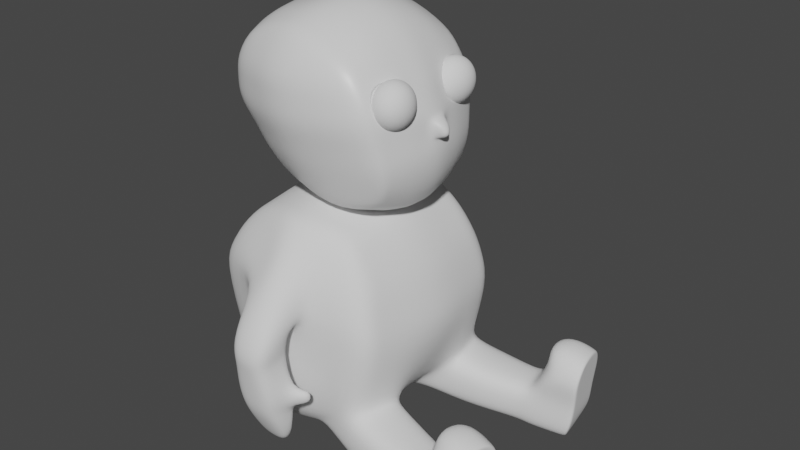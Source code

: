 # Source: Minister9.blend  (saved by Blender 2.82.7; exported with 4.5.12 LTS)
import bpy
from mathutils import Matrix  # noqa: F401  (used for matrix-valued properties, if any)

bpy.ops.wm.read_factory_settings(use_empty=True)
scene = bpy.context.scene
scene.name = 'Scene'

# ---- collections
col_minister = bpy.data.collections.new('Minister'); scene.collection.children.link(col_minister)
col_referencias = bpy.data.collections.new('Referencias'); scene.collection.children.link(col_referencias)

# ---- materials (node trees are filled in below, after node groups)
mat_material = bpy.data.materials.new('Material')
mat_material.alpha_threshold = 0.0
mat_material.use_transparent_shadow = False
mat_material.line_color = (0.0, 0.0, 0.0, 1.0)

# ---- material node trees
mat_material.use_nodes = True; mat_material.node_tree.nodes.clear()
_N = mat_material.node_tree.nodes; _L = mat_material.node_tree.links
n0 = _N.new('ShaderNodeOutputMaterial'); n0.name = 'Material Output'; n0.location = (300, 300)
n1 = _N.new('ShaderNodeBsdfPrincipled'); n1.name = 'Principled BSDF'; n1.location = (10, 300)
n1.distribution = 'GGX'
n1.subsurface_method = 'BURLEY'
n1.inputs[2].default_value = 0.4
n1.inputs[3].default_value = 1.45
n1.inputs[27].default_value = (0.0, 0.0, 0.0, 1.0)
n1.inputs[28].default_value = 1.0
_L.new(n1.outputs[0], n0.inputs[0])
n0.is_active_output = True

# ---- world
world_world = bpy.data.worlds.new('World'); scene.world = world_world
world_world.use_nodes = True; world_world.node_tree.nodes.clear()
_N = world_world.node_tree.nodes; _L = world_world.node_tree.links
n0 = _N.new('ShaderNodeOutputWorld'); n0.name = 'World Output'; n0.location = (300, 300)
n1 = _N.new('ShaderNodeBackground'); n1.name = 'Background'; n1.location = (10, 300)
n1.inputs[0].default_value = (0.05088, 0.05088, 0.05088, 1.0)
_L.new(n1.outputs[0], n0.inputs[0])
n0.is_active_output = True
world_world.color = (0.05088, 0.05088, 0.05088)
world_world.use_sun_shadow = False
world_world.sun_shadow_jitter_overblur = 0.0

# ---- meshes
me_cube = bpy.data.meshes.new('Cube')
me_cube.from_pydata([(0.2621, 0.3958, 0.2856), (0.3882, 0.2895, -0.3764), (-0.3714, 0.3565, 0.3286), (-0.2335, 0.2924, -0.3582), (-0.2575, 0.0, -0.4452), (0.2621, 0.0, 0.4388), (-0.3714, 0.0, 0.4388), (0.4449, 0.0, -0.4706), (0.3863, 0.4205, 0.02977), (-0.4362, 0.4008, 0.0), (0.4893, 0.0, 0.02977), (-0.5377, 0.0, 0.0), (0.1326, 0.3521, -0.4506), (0.0, 0.4072, 0.3997), (0.1326, 0.0, -0.5731), (0.0, 0.0, 0.5389), (0.0, 0.5167, 0.0), (0.4223, 0.3593, -0.2102), (-0.3231, 0.3448, -0.2292), (0.5237, 0.0, -0.2102), (-0.4162, 0.0, -0.2292), (0.04059, 0.4485, -0.2292), (0.3201, 0.4126, 0.2076), (-0.4394, 0.3929, 0.2076), (0.4221, 0.0, 0.2076), (-0.5496, 0.0, 0.2076), (-0.03788, 0.5122, 0.2374), (-0.3714, 0.2261, 0.4063), (0.4149, 0.1813, -0.4271), (-0.2575, 0.1813, -0.4083), (0.2621, 0.2261, 0.3896), (0.4452, 0.2259, 0.01613), (-0.5003, 0.2261, 0.0), (0.0, 0.2261, 0.4897), (0.1326, 0.1813, -0.5156), (-0.3711, 0.1981, -0.2292), (0.4856, 0.1981, -0.2102), (0.3691, 0.2269, 0.2214), (-0.5029, 0.2261, 0.2076), (-0.099, 0.3185, -0.3999), (-0.081, 0.0, -0.5275), (-0.1857, 0.3743, 0.3975), (-0.1857, 0.0, 0.4889), (-0.2181, 0.4662, 0.0), (-0.1598, 0.4023, -0.2292), (-0.2386, 0.4592, 0.2225), (-0.081, 0.1813, -0.4656), (-0.1857, 0.2261, 0.4563), (-0.2575, 0.1192, -0.4267), (0.2621, 0.1192, 0.4225), (0.4652, 0.1245, 0.03521), (0.0, 0.1192, 0.5227), (0.1326, 0.1192, -0.5444), (0.5046, 0.1192, -0.2102), (0.4021, 0.1247, 0.2022), (-0.3714, 0.1192, 0.4225), (0.4299, 0.1192, -0.4489), (-0.519, 0.1192, 0.0), (-0.3937, 0.1192, -0.2292), (-0.5263, 0.1192, 0.2076), (-0.081, 0.1192, -0.4965), (-0.1857, 0.1192, 0.4726), (0.4043, 0.3858, -0.09024), (-0.3611, 0.3687, -0.1146), (0.5065, 0.0, -0.09939), (-0.4584, 0.0, -0.1146), (0.0203, 0.4784, -0.1146), (-0.4172, 0.208, -0.1146), (0.4665, 0.208, -0.09024), (-0.189, 0.4301, -0.1146), (-0.4378, 0.1192, -0.1146), (0.4902, 0.03664, -0.08299), (-0.3714, 0.2974, 0.3674), (0.4016, 0.2415, -0.4018), (-0.4682, 0.3196, 0.0), (-0.3471, 0.2776, -0.2292), (-0.4712, 0.3156, 0.2076), (-0.2455, 0.243, -0.3833), (0.2621, 0.3171, 0.3375), (0.4163, 0.324, 0.03532), (0.0, 0.3228, 0.4446), (0.1326, 0.2728, -0.4831), (0.454, 0.2848, -0.2102), (0.3536, 0.3203, 0.2025), (-0.1857, 0.3063, 0.4269), (-0.09, 0.256, -0.4328), (0.4354, 0.303, -0.09024), (-0.3891, 0.2944, -0.1146), (0.3532, 0.4166, 0.1187), (-0.4378, 0.3969, 0.1038), (0.4557, 0.0, 0.1187), (-0.5437, 0.0, 0.1038), (-0.01894, 0.5145, 0.1187), (-0.5016, 0.2261, 0.1038), (-0.2284, 0.4627, 0.1113), (-0.5226, 0.1192, 0.1038), (0.4335, 0.1021, 0.1182), (0.385, 0.344, 0.1191), (-0.4697, 0.3176, 0.1038), (0.4168, 0.3294, 0.02977), (0.4473, 0.2264, 0.00964), (0.3501, 0.3255, 0.2076), (0.3666, 0.2264, 0.2278), (0.4762, 0.05715, 0.01578), (0.4011, 0.1192, 0.2076), (0.4347, 0.09529, 0.1187), (0.3834, 0.3507, 0.1187), (0.4013, 0.2233, 0.1141), (0.4327, 0.2231, 0.01188), (0.3569, 0.2242, 0.2164), (0.4211, 0.09955, 0.1136), (0.3727, 0.341, 0.1145), (0.4038, 0.321, 0.03141), (0.3416, 0.3174, 0.1972), (0.4528, 0.1219, 0.03066), (0.3897, 0.1222, 0.1975), (0.4683, 0.1192, 0.02977), (0.4865, 0.1192, -0.09024), (0.4924, 0.0, 0.01888), (0.5055, 0.0, -0.08758), (0.549, 0.0, -0.01791), (0.5622, 0.0, -0.07854), (0.5328, 0.04013, -0.02101), (0.547, 0.01962, -0.07395)], [], [(76, 72, 2, 23), (26, 13, 0, 22), (104, 49, 5, 24), (52, 56, 7, 14), (61, 55, 6, 42), (119, 71, 123, 121), (66, 16, 8, 62), (87, 74, 9, 63), (69, 43, 16, 66), (49, 51, 15, 5), (60, 52, 14, 40), (45, 41, 13, 26), (39, 44, 21, 12), (77, 75, 18, 3), (12, 21, 17, 1), (56, 53, 19, 7), (94, 45, 26, 92), (105, 104, 24, 90), (92, 26, 22, 88), (98, 76, 23, 89), (95, 59, 38, 93), (31, 79, 112, 108), (73, 82, 36, 28), (48, 58, 35, 29), (85, 81, 34, 46), (78, 80, 33, 30), (70, 57, 32, 67), (86, 99, 100, 68), (84, 72, 27, 47), (81, 73, 28, 34), (101, 78, 30, 102), (59, 55, 27, 38), (80, 84, 47, 33), (77, 85, 46, 29), (89, 23, 45, 94), (3, 18, 44, 39), (23, 2, 41, 45), (48, 60, 40, 4), (63, 9, 43, 69), (51, 61, 42, 15), (33, 47, 61, 51), (29, 46, 60, 48), (25, 6, 55, 59), (65, 11, 57, 70), (4, 20, 58, 48), (91, 25, 59, 95), (50, 31, 108, 114), (28, 36, 53, 56), (46, 34, 52, 60), (30, 33, 51, 49), (68, 100, 116, 117), (47, 27, 55, 61), (34, 28, 56, 52), (102, 30, 49, 104), (36, 68, 117, 53), (20, 65, 70, 58), (18, 63, 69, 44), (82, 86, 68, 36), (58, 70, 67, 35), (44, 69, 66, 21), (75, 87, 63, 18), (21, 66, 62, 17), (53, 117, 64, 19), (35, 67, 87, 75), (17, 62, 86, 82), (3, 39, 85, 77), (13, 41, 84, 80), (22, 0, 78, 101), (12, 1, 73, 81), (41, 2, 72, 84), (62, 8, 99, 86), (0, 13, 80, 78), (39, 12, 81, 85), (1, 17, 82, 73), (88, 22, 101, 106), (93, 38, 76, 98), (29, 35, 75, 77), (67, 32, 74, 87), (38, 27, 72, 76), (32, 93, 98, 74), (8, 88, 106, 99), (96, 50, 114, 110), (11, 91, 95, 57), (9, 89, 94, 43), (54, 96, 110, 115), (57, 95, 93, 32), (74, 98, 89, 9), (16, 92, 88, 8), (116, 105, 90, 10), (43, 94, 92, 16), (79, 31, 100, 99), (37, 83, 101, 102), (31, 50, 116, 100), (54, 37, 102, 104), (50, 96, 105, 116), (97, 79, 99, 106), (96, 54, 104, 105), (83, 97, 106, 101), (111, 113, 109, 107), (107, 109, 115, 110), (108, 107, 110, 114), (112, 111, 107, 108), (97, 83, 113, 111), (79, 97, 111, 112), (37, 54, 115, 109), (83, 37, 109, 113), (118, 103, 116, 10), (123, 122, 120, 121), (103, 71, 117, 116), (71, 119, 64, 117), (71, 103, 122, 123), (103, 118, 120, 122)])
me_cube.polygons.foreach_set('use_smooth', [True] * 112)
_uv = me_cube.uv_layers.new(name='UVMap')
_uv.uv.foreach_set('vector', [0.5625, 0.2188, 0.625, 0.2188, 0.625, 0.25, 0.5625, 0.25, 0.5625, 0.375, 0.625, 0.375, 0.625, 0.5, 0.5625, 0.5, 0.5625, 0.5937, 0.625, 0.5938, 0.625, 0.625, 0.5625, 0.625, 0.25, 0.5938, 0.375, 0.5938, 0.375, 0.625, 0.25, 0.625, 0.8125, 0.5938, 0.875, 0.5938, 0.875, 0.625, 0.8125, 0.625, 0.4724, 0.6213, 0.4724, 0.5974, 0.4724, 0.5974, 0.4724, 0.6213, 0.4687, 0.375, 0.5, 0.375, 0.5, 0.5, 0.4687, 0.5, 0.4687, 0.2188, 0.5, 0.2188, 0.5, 0.25, 0.4687, 0.25, 0.4688, 0.3125, 0.5, 0.3125, 0.5, 0.375, 0.4687, 0.375, 0.625, 0.5938, 0.75, 0.5938, 0.75, 0.625, 0.625, 0.625, 0.1875, 0.5938, 0.25, 0.5938, 0.25, 0.625, 0.1875, 0.625, 0.5625, 0.3125, 0.625, 0.3125, 0.625, 0.375, 0.5625, 0.375, 0.375, 0.3125, 0.4375, 0.3125, 0.4375, 0.375, 0.375, 0.375, 0.375, 0.2188, 0.4375, 0.2188, 0.4375, 0.25, 0.375, 0.25, 0.375, 0.375, 0.4375, 0.375, 0.4375, 0.5, 0.375, 0.5, 0.375, 0.5938, 0.4375, 0.5938, 0.4375, 0.625, 0.375, 0.625, 0.5312, 0.3125, 0.5625, 0.3125, 0.5625, 0.375, 0.5312, 0.375, 0.5312, 0.5938, 0.5625, 0.5937, 0.5625, 0.625, 0.5312, 0.625, 0.5312, 0.375, 0.5625, 0.375, 0.5625, 0.5, 0.5312, 0.5, 0.5312, 0.2188, 0.5625, 0.2188, 0.5625, 0.25, 0.5312, 0.25, 0.5312, 0.1562, 0.5625, 0.1562, 0.5625, 0.1875, 0.5312, 0.1875, 0.5019, 0.5626, 0.5023, 0.5333, 0.5023, 0.5333, 0.5019, 0.5626, 0.375, 0.5313, 0.4375, 0.5312, 0.4375, 0.5625, 0.375, 0.5625, 0.375, 0.1562, 0.4375, 0.1562, 0.4375, 0.1875, 0.375, 0.1875, 0.1875, 0.5312, 0.25, 0.5313, 0.25, 0.5625, 0.1875, 0.5625, 0.625, 0.5312, 0.75, 0.5313, 0.75, 0.5625, 0.625, 0.5625, 0.4688, 0.1562, 0.5, 0.1562, 0.5, 0.1875, 0.4687, 0.1875, 0.4687, 0.5312, 0.5, 0.5312, 0.5, 0.5625, 0.4687, 0.5625, 0.8125, 0.5312, 0.875, 0.5312, 0.875, 0.5625, 0.8125, 0.5625, 0.25, 0.5313, 0.375, 0.5313, 0.375, 0.5625, 0.25, 0.5625, 0.5625, 0.5312, 0.625, 0.5312, 0.625, 0.5625, 0.5625, 0.5625, 0.5625, 0.1562, 0.625, 0.1562, 0.625, 0.1875, 0.5625, 0.1875, 0.75, 0.5313, 0.8125, 0.5312, 0.8125, 0.5625, 0.75, 0.5625, 0.125, 0.5313, 0.1875, 0.5312, 0.1875, 0.5625, 0.125, 0.5625, 0.5312, 0.25, 0.5625, 0.25, 0.5625, 0.3125, 0.5312, 0.3125, 0.375, 0.25, 0.4375, 0.25, 0.4375, 0.3125, 0.375, 0.3125, 0.5625, 0.25, 0.625, 0.25, 0.625, 0.3125, 0.5625, 0.3125, 0.125, 0.5938, 0.1875, 0.5938, 0.1875, 0.625, 0.125, 0.625, 0.4687, 0.25, 0.5, 0.25, 0.5, 0.3125, 0.4688, 0.3125, 0.75, 0.5938, 0.8125, 0.5938, 0.8125, 0.625, 0.75, 0.625, 0.75, 0.5625, 0.8125, 0.5625, 0.8125, 0.5938, 0.75, 0.5938, 0.125, 0.5625, 0.1875, 0.5625, 0.1875, 0.5938, 0.125, 0.5938, 0.5625, 0.125, 0.625, 0.125, 0.625, 0.1562, 0.5625, 0.1562, 0.4688, 0.125, 0.5, 0.125, 0.5, 0.1562, 0.4688, 0.1562, 0.375, 0.125, 0.4375, 0.125, 0.4375, 0.1562, 0.375, 0.1562, 0.5312, 0.125, 0.5625, 0.125, 0.5625, 0.1562, 0.5312, 0.1562, 0.5022, 0.5919, 0.5019, 0.5626, 0.5019, 0.5626, 0.5022, 0.5919, 0.375, 0.5625, 0.4375, 0.5625, 0.4375, 0.5938, 0.375, 0.5938, 0.1875, 0.5625, 0.25, 0.5625, 0.25, 0.5938, 0.1875, 0.5938, 0.625, 0.5625, 0.75, 0.5625, 0.75, 0.5938, 0.625, 0.5938, 0.4687, 0.5625, 0.5, 0.5625, 0.5, 0.5938, 0.4688, 0.5938, 0.8125, 0.5625, 0.875, 0.5625, 0.875, 0.5938, 0.8125, 0.5938, 0.25, 0.5625, 0.375, 0.5625, 0.375, 0.5938, 0.25, 0.5938, 0.5625, 0.5625, 0.625, 0.5625, 0.625, 0.5938, 0.5625, 0.5937, 0.4375, 0.5625, 0.4687, 0.5625, 0.4688, 0.5938, 0.4375, 0.5938, 0.4375, 0.125, 0.4688, 0.125, 0.4688, 0.1562, 0.4375, 0.1562, 0.4375, 0.25, 0.4687, 0.25, 0.4688, 0.3125, 0.4375, 0.3125, 0.4375, 0.5312, 0.4687, 0.5312, 0.4687, 0.5625, 0.4375, 0.5625, 0.4375, 0.1562, 0.4688, 0.1562, 0.4687, 0.1875, 0.4375, 0.1875, 0.4375, 0.3125, 0.4688, 0.3125, 0.4687, 0.375, 0.4375, 0.375, 0.4375, 0.2188, 0.4687, 0.2188, 0.4687, 0.25, 0.4375, 0.25, 0.4375, 0.375, 0.4687, 0.375, 0.4687, 0.5, 0.4375, 0.5, 0.4375, 0.5938, 0.4688, 0.5938, 0.4688, 0.625, 0.4375, 0.625, 0.4375, 0.1875, 0.4687, 0.1875, 0.4687, 0.2188, 0.4375, 0.2188, 0.4375, 0.5, 0.4687, 0.5, 0.4687, 0.5312, 0.4375, 0.5312, 0.125, 0.5, 0.1875, 0.5, 0.1875, 0.5312, 0.125, 0.5313, 0.75, 0.5, 0.8125, 0.5, 0.8125, 0.5312, 0.75, 0.5313, 0.5625, 0.5, 0.625, 0.5, 0.625, 0.5312, 0.5625, 0.5312, 0.25, 0.5, 0.375, 0.5, 0.375, 0.5313, 0.25, 0.5313, 0.8125, 0.5, 0.875, 0.5, 0.875, 0.5312, 0.8125, 0.5312, 0.4687, 0.5, 0.5, 0.5, 0.5, 0.5312, 0.4687, 0.5312, 0.625, 0.5, 0.75, 0.5, 0.75, 0.5313, 0.625, 0.5312, 0.1875, 0.5, 0.25, 0.5, 0.25, 0.5313, 0.1875, 0.5312, 0.375, 0.5, 0.4375, 0.5, 0.4375, 0.5312, 0.375, 0.5313, 0.5312, 0.5, 0.5625, 0.5, 0.5625, 0.5312, 0.5312, 0.5312, 0.5312, 0.1875, 0.5625, 0.1875, 0.5625, 0.2188, 0.5312, 0.2188, 0.375, 0.1875, 0.4375, 0.1875, 0.4375, 0.2188, 0.375, 0.2188, 0.4687, 0.1875, 0.5, 0.1875, 0.5, 0.2188, 0.4687, 0.2188, 0.5625, 0.1875, 0.625, 0.1875, 0.625, 0.2188, 0.5625, 0.2188, 0.5, 0.1875, 0.5312, 0.1875, 0.5312, 0.2188, 0.5, 0.2188, 0.5, 0.5, 0.5312, 0.5, 0.5312, 0.5312, 0.5, 0.5312, 0.5311, 0.5921, 0.5022, 0.5919, 0.5022, 0.5919, 0.5311, 0.5921, 0.5, 0.125, 0.5312, 0.125, 0.5312, 0.1562, 0.5, 0.1562, 0.5, 0.25, 0.5312, 0.25, 0.5312, 0.3125, 0.5, 0.3125, 0.5603, 0.5918, 0.5311, 0.5921, 0.5311, 0.5921, 0.5603, 0.5918, 0.5, 0.1562, 0.5312, 0.1562, 0.5312, 0.1875, 0.5, 0.1875, 0.5, 0.2188, 0.5312, 0.2188, 0.5312, 0.25, 0.5, 0.25, 0.5, 0.375, 0.5312, 0.375, 0.5312, 0.5, 0.5, 0.5, 0.5, 0.5938, 0.5312, 0.5938, 0.5312, 0.625, 0.5, 0.625, 0.5, 0.3125, 0.5312, 0.3125, 0.5312, 0.375, 0.5, 0.375, 0.5023, 0.5333, 0.5019, 0.5626, 0.5, 0.5625, 0.5, 0.5312, 0.5607, 0.5623, 0.5604, 0.5333, 0.5625, 0.5312, 0.5625, 0.5625, 0.5019, 0.5626, 0.5022, 0.5919, 0.5, 0.5938, 0.5, 0.5625, 0.5603, 0.5918, 0.5607, 0.5623, 0.5625, 0.5625, 0.5625, 0.5937, 0.5022, 0.5919, 0.5311, 0.5921, 0.5312, 0.5938, 0.5, 0.5938, 0.5314, 0.5329, 0.5023, 0.5333, 0.5, 0.5312, 0.5312, 0.5312, 0.5311, 0.5921, 0.5603, 0.5918, 0.5625, 0.5937, 0.5312, 0.5938, 0.5604, 0.5333, 0.5314, 0.5329, 0.5312, 0.5312, 0.5625, 0.5312, 0.5314, 0.5329, 0.5604, 0.5333, 0.5607, 0.5623, 0.5312, 0.5625, 0.5312, 0.5625, 0.5607, 0.5623, 0.5603, 0.5918, 0.5311, 0.5921, 0.5019, 0.5626, 0.5312, 0.5625, 0.5311, 0.5921, 0.5022, 0.5919, 0.5023, 0.5333, 0.5314, 0.5329, 0.5312, 0.5625, 0.5019, 0.5626, 0.5314, 0.5329, 0.5604, 0.5333, 0.5604, 0.5333, 0.5314, 0.5329, 0.5023, 0.5333, 0.5314, 0.5329, 0.5314, 0.5329, 0.5023, 0.5333, 0.5607, 0.5623, 0.5603, 0.5918, 0.5603, 0.5918, 0.5607, 0.5623, 0.5604, 0.5333, 0.5607, 0.5623, 0.5607, 0.5623, 0.5604, 0.5333, 0.4964, 0.6214, 0.4964, 0.5974, 0.5, 0.5938, 0.5, 0.625, 0.4724, 0.5974, 0.4964, 0.5974, 0.4964, 0.6214, 0.4724, 0.6213, 0.4964, 0.5974, 0.4724, 0.5974, 0.4688, 0.5938, 0.5, 0.5938, 0.4724, 0.5974, 0.4724, 0.6213, 0.4688, 0.625, 0.4688, 0.5938, 0.4724, 0.5974, 0.4964, 0.5974, 0.4964, 0.5974, 0.4724, 0.5974, 0.4964, 0.5974, 0.4964, 0.6214, 0.4964, 0.6214, 0.4964, 0.5974])
me_cube.materials.append(mat_material)
me_cube.use_remesh_preserve_volume = False
me_cube.use_remesh_preserve_attributes = False
me_cube.use_mirror_vertex_groups = False
me_cube.update()
me_cube_001 = bpy.data.meshes.new('Cube.001')
me_cube_001.from_pydata([(-0.6176, 0.0, -0.08202), (0.5708, 0.0, -0.1934), (-0.4359, 0.4535, -0.4685), (-0.3351, 0.3569, 0.3883), (0.4817, 0.5092, -0.1215), (-0.5318, 0.5154, 0.01687), (0.3755, 0.5337, -0.4568), (0.2911, 0.3968, 0.3674), (-0.4748, 0.0, -0.5452), (-0.3351, 0.0, 0.4404), (0.3524, 0.0, -0.5824), (0.3085, 0.0, 0.4213), (-0.109, 0.5457, -0.5893), (0.1274, 0.4416, 0.4248), (0.1096, 0.5875, -0.008568), (0.1131, 0.0, 0.4913), (-0.4857, 0.0, 0.31), (0.4687, 0.0, 0.1949), (0.4106, 0.4465, 0.1978), (-0.4277, 0.4356, 0.299), (0.1235, 0.5719, 0.2544), (-0.2956, 0.5011, -0.5948), (-0.158, 0.4431, 0.4285), (-0.1255, 0.6048, 0.03706), (-0.1719, 0.0, 0.4932), (-0.08046, 0.5658, 0.2892), (-0.5795, 0.0, 0.114), (0.5285, 0.0, 0.0007543), (0.4443, 0.5015, 0.03816), (-0.5052, 0.4943, 0.1554), (0.1495, 0.571, 0.08163), (-0.1692, 0.6273, 0.1914), (-0.02591, 0.4613, 0.4468), (-0.01048, 0.6309, -0.01962), (-0.04678, 0.0, 0.5115), (0.02847, 0.6058, 0.3066), (-0.2023, 0.5778, -0.6054), (0.1596, 0.5209, -0.5722), (0.2093, 0.4192, 0.4019), (0.2848, 0.5483, -0.09731), (0.2108, 0.0, 0.4621), (0.2412, 0.5197, 0.2171), (0.2528, 0.5453, 0.0599), (-0.09556, 0.6451, -0.1115), (-0.09556, 0.8524, -0.1391), (0.1086, 0.6451, -0.1115), (0.1086, 0.8524, -0.1391), (0.006527, 0.6262, -0.109), (0.006527, 0.8713, -0.1416), (-0.1142, 0.7487, -0.1253), (0.1273, 0.7487, -0.1253), (-0.09899, 0.6434, -0.05677), (-0.09899, 0.8281, -0.0113), (0.1165, 0.6434, -0.05677), (0.1165, 0.8281, -0.0113), (0.008756, 0.8452, -0.001394), (0.008756, 0.6264, -0.06667), (0.1362, 0.7425, -0.03853), (-0.1187, 0.7425, -0.03853), (-0.09164, 0.6506, -0.1673), (-0.09164, 0.8457, -0.1933), (-0.1061, 0.6382, -0.5268), (-0.1061, 0.7638, -0.5435), (0.1005, 0.6506, -0.1673), (0.1005, 0.8457, -0.1933), (0.115, 0.6433, -0.5275), (0.115, 0.7638, -0.5435), (0.004446, 0.6302, -0.5257), (0.004446, 0.7737, -0.5448), (0.004446, 0.6401, -0.1659), (0.004446, 0.855, -0.1945), (-0.1014, 0.7476, -0.1802), (-0.1173, 0.6778, -0.5321), (0.1262, 0.6778, -0.5321), (0.1103, 0.7476, -0.1802), (-0.1221, 0.6481, -0.3475), (-0.1221, 0.8196, -0.3704), (0.131, 0.6481, -0.3475), (0.131, 0.8196, -0.3704), (0.004446, 0.8296, -0.3717), (0.004446, 0.6407, -0.3465), (0.1439, 0.7127, -0.3561), (-0.135, 0.7127, -0.3561), (-0.1061, 0.8022, -0.4583), (0.115, 0.6307, -0.4355), (-0.1173, 0.6952, -0.4441), (-0.1061, 0.6307, -0.4355), (0.115, 0.8022, -0.4583), (0.004446, 0.8122, -0.4597), (0.004446, 0.6233, -0.4345), (0.1262, 0.6952, -0.4441), (0.2294, 0.643, -0.4371), (0.2294, 0.6604, -0.3492), (0.2036, 0.6, -0.3411), (0.2036, 0.5826, -0.4291), (-0.08448, 0.6627, -0.6925), (-0.07629, 0.6447, -0.6724), (0.004446, 0.6334, -0.6734), (0.004446, 0.7024, -0.6826), (0.08519, 0.6924, -0.6813), (0.09337, 0.663, -0.6911), (0.08519, 0.6465, -0.6708), (-0.07629, 0.69, -0.6766), (0.004446, 0.6614, -0.7031), (-0.003226, 0.4198, -0.7474), (-0.1131, 0.431, -0.7634), (-0.2863, 0.3868, -0.715), (-0.4043, 0.3641, -0.5664), (0.1366, 0.0, -0.7669), (0.09553, 0.4456, -0.6933), (-0.4307, 0.0, -0.6432), (-0.3294, 0.0, -0.7578), (-0.008822, 0.0, -0.8124), (-0.1391, 0.0, -0.8317), (-0.1897, 0.4471, -0.7571), (-0.2309, 0.0, -0.8176), (-0.5747, 0.2577, -0.03257), (-0.3351, 0.1784, 0.4143), (0.4537, 0.1913, -0.4936), (0.5263, 0.2546, -0.1574), (-0.4553, 0.2267, -0.5068), (0.2998, 0.1984, 0.3943), (0.1203, 0.2208, 0.4581), (0.4397, 0.2232, 0.1963), (-0.4567, 0.2178, 0.3045), (-0.1649, 0.2216, 0.4608), (-0.5424, 0.2471, 0.1347), (0.4864, 0.2507, 0.01946), (-0.03635, 0.2307, 0.4791), (0.21, 0.2096, 0.432), (0.168, 0.1472, -0.7301), (-0.4175, 0.182, -0.6048), (-0.1261, 0.1921, -0.7976), (-0.3079, 0.1934, -0.7364), (-0.2103, 0.2002, -0.7873), (-0.006024, 0.1865, -0.7799), (0.2445, 0.0, -0.6747), (0.0782, 0.4704, -0.6598), (-0.4201, 0.4088, -0.5175), (0.1978, 0.4897, -0.6011), (-0.4528, 0.0, -0.5942), (-0.291, 0.4439, -0.6549), (-0.196, 0.5124, -0.6813), (-0.111, 0.4884, -0.6763), (-0.4364, 0.2044, -0.5558), (0.2731, 0.1693, -0.6379), (0.8216, 0.5741, -0.5618), (0.8252, 0.5775, -0.8032), (0.8664, 0.3129, -0.5648), (0.87, 0.3163, -0.8062), (0.8559, 0.2972, -0.6925), (0.806, 0.5883, -0.6892), (0.4669, 0.2165, -0.5117), (0.4028, 0.2156, -0.7821), (0.4153, 0.5172, -0.5082), (0.3513, 0.5163, -0.7786), (0.3596, 0.5339, -0.65), (0.417, 0.1989, -0.6538), (0.5814, 0.2503, -0.7945), (0.5531, 0.5442, -0.5408), (0.5953, 0.2339, -0.6695), (0.6033, 0.2512, -0.5441), (0.5312, 0.5434, -0.7912), (0.5393, 0.5606, -0.6658), (0.4316, 0.3532, -0.4752), (0.1189, 0.2871, -0.7117), (0.8451, 0.4435, -0.5505), (0.8465, 0.4469, -0.8175), (0.9007, 0.4503, -0.3044), (0.3758, 0.3659, -0.7951), (0.4424, 0.3669, -0.4952), (0.5551, 0.3968, -0.8072), (0.5794, 0.3977, -0.5281), (1.108, 0.3542, -0.7147), (1.115, 0.3695, -0.603), (1.096, 0.487, -0.5889), (1.048, 0.4813, -0.8048), (1.029, 0.6002, -0.7918), (1.063, 0.619, -0.7117), (1.075, 0.6045, -0.6003), (1.07, 0.3625, -0.7945), (1.085, 0.4866, -0.7132), (0.9398, 0.3762, -0.3222), (1.132, 0.4023, -0.3492), (0.9128, 0.5335, -0.3204), (1.118, 0.4879, -0.3349), (1.103, 0.5734, -0.3472), (1.125, 0.3579, -0.514), (1.134, 0.3469, -0.43), (0.9687, 0.3231, -0.413), (0.9085, 0.3073, -0.4962), (0.8853, 0.4496, -0.4812), (0.893, 0.4499, -0.3928), (0.9221, 0.5951, -0.4099), (0.8597, 0.5919, -0.493), (1.081, 0.6167, -0.5111), (1.086, 0.6283, -0.4268), (1.112, 0.4876, -0.412), (1.104, 0.4873, -0.5005), (1.11, 0.3411, -0.7149), (1.117, 0.3564, -0.6031), (1.047, 0.4813, -0.816), (1.026, 0.6119, -0.8017), (1.06, 0.6321, -0.7115), (1.073, 0.6176, -0.6001), (1.071, 0.3508, -0.8047), (1.137, 0.3335, -0.4277), (1.134, 0.3942, -0.3392), (1.119, 0.488, -0.3236), (1.102, 0.5816, -0.3371), (1.084, 0.6417, -0.4242), (1.127, 0.345, -0.5154), (1.078, 0.6296, -0.5122), (0.9919, 0.3347, -0.584), (0.9831, 0.3191, -0.7037), (0.9469, 0.4641, -0.8167), (0.9257, 0.5947, -0.8024), (0.9332, 0.6102, -0.7003), (0.9472, 0.5958, -0.581), (0.9704, 0.3335, -0.8054), (1.028, 0.3754, -0.2971), (1.013, 0.4692, -0.2815), (0.9956, 0.5629, -0.295), (0.969, 0.6108, -0.5026), (0.9747, 0.6229, -0.4146), (1.018, 0.3261, -0.5058), (1.028, 0.3146, -0.4181), (0.8017, 0.3113, -0.7943), (0.7661, 0.5579, -0.5712), (0.8002, 0.2951, -0.6873), (0.8086, 0.3099, -0.5741), (0.7592, 0.5592, -0.7914), (0.7528, 0.5715, -0.6841), (0.7794, 0.4352, -0.805), (0.7884, 0.4339, -0.5605), (-0.5533, 0.3866, -0.00785), (-0.3351, 0.2677, 0.4013), (-0.4422, 0.3267, 0.3017), (-0.5238, 0.3707, 0.145), (0.504, 0.3819, -0.1394), (-0.4456, 0.3401, -0.4877), (0.2954, 0.2976, 0.3809), (0.1238, 0.3312, 0.4415), (0.4252, 0.3349, 0.1971), (-0.1615, 0.3323, 0.4447), (0.4654, 0.3761, 0.02881), (-0.03113, 0.346, 0.463), (0.2096, 0.3144, 0.417), (-0.4109, 0.273, -0.5856), (-0.1196, 0.3115, -0.7805), (-0.2971, 0.2901, -0.7257), (-0.2, 0.3236, -0.7722), (-0.004625, 0.3032, -0.7636), (-0.4283, 0.3066, -0.5366)], [], [(237, 236, 3, 19), (41, 38, 7, 18), (129, 122, 15, 40), (138, 141, 106, 107), (240, 235, 5, 2), (37, 39, 4, 6), (125, 117, 9, 24), (145, 136, 108, 130), (123, 121, 11, 17), (118, 119, 1, 10), (36, 33, 14, 12), (35, 32, 13, 20), (127, 123, 17, 27), (42, 41, 18, 28), (238, 237, 19, 29), (29, 19, 25, 31), (19, 3, 22, 25), (2, 5, 23, 21), (128, 125, 24, 34), (143, 137, 104, 105), (5, 29, 31, 23), (235, 238, 29, 5), (39, 42, 28, 4), (119, 127, 27, 1), (122, 128, 34, 15), (25, 22, 32, 35), (21, 23, 33, 36), (137, 139, 109, 104), (14, 30, 42, 39), (30, 20, 41, 42), (141, 142, 114, 106), (12, 14, 39, 37), (121, 129, 40, 11), (20, 13, 38, 41), (58, 52, 44, 49), (57, 54, 20, 30), (56, 53, 14, 33), (55, 52, 25, 35), (54, 55, 35, 20), (51, 56, 33, 23), (53, 57, 30, 14), (51, 58, 49, 43), (23, 31, 58, 51), (45, 50, 57, 53), (43, 47, 56, 51), (46, 48, 55, 54), (48, 44, 52, 55), (47, 45, 53, 56), (50, 46, 54, 57), (31, 25, 52, 58), (85, 83, 62, 72), (61, 72, 95, 96), (81, 78, 64, 74), (69, 63, 45, 47), (80, 77, 63, 69), (79, 76, 60, 70), (78, 79, 70, 64), (75, 80, 69, 59), (60, 71, 49, 44), (68, 66, 99, 98), (66, 73, 100, 99), (74, 64, 46, 50), (59, 69, 47, 43), (77, 81, 74, 63), (62, 68, 98, 102), (86, 85, 72, 61), (59, 71, 82, 75), (90, 81, 92, 91), (86, 89, 80, 75), (87, 88, 79, 78), (88, 83, 76, 79), (89, 84, 77, 80), (90, 87, 78, 81), (71, 60, 76, 82), (73, 66, 87, 90), (67, 65, 84, 89), (68, 62, 83, 88), (66, 68, 88, 87), (61, 67, 89, 86), (65, 73, 90, 84), (75, 82, 85, 86), (82, 76, 83, 85), (94, 91, 92, 93), (77, 84, 94, 93), (81, 77, 93, 92), (84, 90, 91, 94), (103, 98, 99, 100), (95, 102, 98, 103), (96, 95, 103, 97), (97, 103, 100, 101), (65, 67, 97, 101), (72, 62, 102, 95), (73, 65, 101, 100), (67, 61, 96, 97), (64, 70, 48, 46), (70, 60, 44, 48), (71, 59, 43, 49), (63, 74, 50, 45), (134, 132, 113, 115), (135, 130, 108, 112), (131, 133, 111, 110), (133, 134, 115, 111), (132, 135, 112, 113), (142, 143, 105, 114), (253, 138, 107, 248), (140, 144, 131, 110), (249, 252, 135, 132), (250, 251, 134, 133), (248, 250, 133, 131), (252, 165, 130, 135), (251, 249, 132, 134), (241, 247, 129, 121), (242, 246, 128, 122), (239, 245, 127, 119), (0, 26, 126, 116), (246, 244, 125, 128), (26, 16, 124, 126), (245, 243, 123, 127), (164, 239, 119, 118), (243, 241, 121, 123), (244, 236, 117, 125), (8, 0, 116, 120), (247, 242, 122, 129), (16, 9, 117, 124), (8, 120, 144, 140), (240, 2, 138, 253), (36, 12, 143, 142), (21, 36, 142, 141), (37, 6, 139, 137), (12, 37, 137, 143), (118, 10, 136, 145), (2, 21, 141, 138), (229, 227, 149, 150), (193, 192, 168, 184), (156, 155, 109, 139), (234, 166, 146, 228), (169, 165, 109, 155), (154, 156, 139, 6), (216, 217, 203, 202), (230, 229, 150, 148), (118, 145, 157, 152), (159, 163, 156, 154), (171, 169, 155, 162), (164, 170, 154, 6), (163, 162, 155, 156), (145, 130, 153, 157), (232, 231, 162, 163), (233, 171, 162, 231), (228, 232, 163, 159), (152, 157, 160, 161), (170, 172, 159, 154), (157, 153, 158, 160), (152, 161, 172, 170), (227, 158, 171, 233), (118, 152, 170, 164), (158, 153, 169, 171), (213, 214, 199, 200), (153, 130, 165, 169), (230, 148, 166, 234), (215, 216, 202, 201), (181, 176, 177, 178), (175, 181, 178, 179), (174, 173, 181, 175), (173, 180, 176, 181), (217, 218, 204, 203), (226, 206, 207, 220), (219, 215, 201, 205), (214, 219, 205, 199), (222, 221, 208, 209), (221, 220, 207, 208), (192, 189, 182, 168), (197, 196, 186, 185), (224, 193, 184, 222), (188, 197, 185, 183), (174, 175, 198, 187), (187, 198, 197, 188), (218, 146, 194, 223), (223, 194, 193, 224), (175, 179, 195, 198), (198, 195, 196, 197), (166, 148, 190, 191), (191, 190, 189, 192), (213, 200, 211, 225), (225, 211, 206, 226), (146, 166, 191, 194), (194, 191, 192, 193), (173, 174, 200, 199), (177, 176, 201, 202), (179, 178, 203, 204), (180, 173, 199, 205), (178, 177, 202, 203), (176, 180, 205, 201), (188, 183, 207, 206), (183, 185, 208, 207), (185, 186, 209, 208), (186, 196, 210, 209), (174, 187, 211, 200), (187, 188, 206, 211), (195, 179, 204, 212), (196, 195, 212, 210), (190, 225, 226, 189), (148, 213, 225, 190), (212, 223, 224, 210), (204, 218, 223, 212), (210, 224, 222, 209), (168, 182, 220, 221), (184, 168, 221, 222), (150, 149, 219, 214), (149, 167, 215, 219), (189, 226, 220, 182), (151, 146, 218, 217), (167, 147, 216, 215), (148, 150, 214, 213), (147, 151, 217, 216), (161, 230, 234, 172), (149, 227, 233, 167), (146, 151, 232, 228), (167, 233, 231, 147), (151, 147, 231, 232), (161, 160, 229, 230), (172, 234, 228, 159), (160, 158, 227, 229), (120, 240, 253, 144), (38, 13, 242, 247), (22, 3, 236, 244), (18, 7, 241, 243), (6, 4, 239, 164), (28, 18, 243, 245), (32, 22, 244, 246), (4, 28, 245, 239), (13, 32, 246, 242), (7, 38, 247, 241), (114, 105, 249, 251), (104, 109, 165, 252), (107, 106, 250, 248), (106, 114, 251, 250), (105, 104, 252, 249), (144, 253, 248, 131), (116, 126, 238, 235), (126, 124, 237, 238), (120, 116, 235, 240), (124, 117, 236, 237)])
me_cube_001.polygons.foreach_set('use_smooth', [True] * 242)
_uv = me_cube_001.uv_layers.new(name='UVMap')
_uv.uv.foreach_set('vector', [0.5625, 0.2188, 0.625, 0.2187, 0.625, 0.25, 0.5625, 0.25, 0.5625, 0.4375, 0.625, 0.4375, 0.625, 0.5, 0.5625, 0.5, 0.6875, 0.5625, 0.75, 0.5625, 0.75, 0.625, 0.6875, 0.625, 0.375, 0.25, 0.375, 0.3125, 0.375, 0.3125, 0.375, 0.25, 0.375, 0.2188, 0.5, 0.2188, 0.5, 0.25, 0.375, 0.25, 0.375, 0.4375, 0.5, 0.4375, 0.5, 0.5, 0.375, 0.5, 0.8125, 0.5625, 0.875, 0.5625, 0.875, 0.625, 0.8125, 0.625, 0.375, 0.5625, 0.375, 0.625, 0.375, 0.625, 0.375, 0.5625, 0.5625, 0.5625, 0.625, 0.5625, 0.625, 0.625, 0.5625, 0.625, 0.375, 0.5625, 0.5, 0.5625, 0.5, 0.625, 0.375, 0.625, 0.375, 0.3438, 0.5, 0.3438, 0.5, 0.375, 0.375, 0.375, 0.5625, 0.3437, 0.625, 0.3438, 0.625, 0.375, 0.5625, 0.375, 0.5312, 0.5625, 0.5625, 0.5625, 0.5625, 0.625, 0.5312, 0.625, 0.5312, 0.4375, 0.5625, 0.4375, 0.5625, 0.5, 0.5312, 0.5, 0.5312, 0.2187, 0.5625, 0.2188, 0.5625, 0.25, 0.5312, 0.25, 0.5312, 0.25, 0.5625, 0.25, 0.5625, 0.3125, 0.5312, 0.3125, 0.5625, 0.25, 0.625, 0.25, 0.625, 0.3125, 0.5625, 0.3125, 0.375, 0.25, 0.5, 0.25, 0.5, 0.3125, 0.375, 0.3125, 0.7812, 0.5625, 0.8125, 0.5625, 0.8125, 0.625, 0.7812, 0.625, 0.375, 0.375, 0.375, 0.4375, 0.375, 0.4375, 0.375, 0.375, 0.5, 0.25, 0.5312, 0.25, 0.5312, 0.3125, 0.5, 0.3125, 0.5, 0.2188, 0.5312, 0.2187, 0.5312, 0.25, 0.5, 0.25, 0.5, 0.4375, 0.5312, 0.4375, 0.5312, 0.5, 0.5, 0.5, 0.5, 0.5625, 0.5312, 0.5625, 0.5312, 0.625, 0.5, 0.625, 0.75, 0.5625, 0.7812, 0.5625, 0.7812, 0.625, 0.75, 0.625, 0.5625, 0.3125, 0.625, 0.3125, 0.625, 0.3438, 0.5625, 0.3437, 0.375, 0.3125, 0.5, 0.3125, 0.5, 0.3438, 0.375, 0.3438, 0.375, 0.4375, 0.375, 0.5, 0.375, 0.5, 0.375, 0.4375, 0.5, 0.375, 0.5312, 0.375, 0.5312, 0.4375, 0.5, 0.4375, 0.5312, 0.375, 0.5625, 0.375, 0.5625, 0.4375, 0.5312, 0.4375, 0.375, 0.3125, 0.375, 0.3438, 0.375, 0.3438, 0.375, 0.3125, 0.375, 0.375, 0.5, 0.375, 0.5, 0.4375, 0.375, 0.4375, 0.625, 0.5625, 0.6875, 0.5625, 0.6875, 0.625, 0.625, 0.625, 0.5625, 0.375, 0.625, 0.375, 0.625, 0.4375, 0.5625, 0.4375, 0.5, 0.125, 0.625, 0.125, 0.625, 0.25, 0.5, 0.25, 0.5, 0.625, 0.625, 0.625, 0.625, 0.75, 0.5, 0.75, 0.25, 0.625, 0.375, 0.625, 0.375, 0.75, 0.25, 0.75, 0.75, 0.625, 0.875, 0.625, 0.875, 0.75, 0.75, 0.75, 0.625, 0.625, 0.75, 0.625, 0.75, 0.75, 0.625, 0.75, 0.125, 0.625, 0.25, 0.625, 0.25, 0.75, 0.125, 0.75, 0.375, 0.625, 0.5, 0.625, 0.5, 0.75, 0.375, 0.75, 0.375, 0.125, 0.5, 0.125, 0.5, 0.25, 0.375, 0.25, 0.375, 0.0, 0.5, 0.0, 0.5, 0.125, 0.375, 0.125, 0.375, 0.5, 0.5, 0.5, 0.5, 0.625, 0.375, 0.625, 0.125, 0.5, 0.25, 0.5, 0.25, 0.625, 0.125, 0.625, 0.625, 0.5, 0.75, 0.5, 0.75, 0.625, 0.625, 0.625, 0.75, 0.5, 0.875, 0.5, 0.875, 0.625, 0.75, 0.625, 0.25, 0.5, 0.375, 0.5, 0.375, 0.625, 0.25, 0.625, 0.5, 0.5, 0.625, 0.5, 0.625, 0.625, 0.5, 0.625, 0.5, 0.0, 0.625, 0.0, 0.625, 0.125, 0.5, 0.125, 0.5, 0.1875, 0.625, 0.1875, 0.625, 0.25, 0.5, 0.25, 0.375, 0.25, 0.5, 0.25, 0.5, 0.25, 0.375, 0.25, 0.5, 0.625, 0.625, 0.625, 0.625, 0.75, 0.5, 0.75, 0.25, 0.75, 0.375, 0.75, 0.375, 0.75, 0.25, 0.75, 0.25, 0.625, 0.375, 0.625, 0.375, 0.75, 0.25, 0.75, 0.75, 0.625, 0.875, 0.625, 0.875, 0.75, 0.75, 0.75, 0.625, 0.625, 0.75, 0.625, 0.75, 0.75, 0.625, 0.75, 0.125, 0.625, 0.25, 0.625, 0.25, 0.75, 0.125, 0.75, 0.625, 0.0, 0.5, 0.0, 0.5, 0.0, 0.625, 0.0, 0.75, 0.5, 0.625, 0.5, 0.625, 0.5, 0.75, 0.5, 0.625, 0.5, 0.5, 0.5, 0.5, 0.5, 0.625, 0.5, 0.5, 0.75, 0.625, 0.75, 0.625, 0.75, 0.5, 0.75, 0.125, 0.75, 0.25, 0.75, 0.25, 0.75, 0.125, 0.75, 0.375, 0.625, 0.5, 0.625, 0.5, 0.75, 0.375, 0.75, 0.875, 0.5, 0.75, 0.5, 0.75, 0.5, 0.875, 0.5, 0.375, 0.1875, 0.5, 0.1875, 0.5, 0.25, 0.375, 0.25, 0.375, 0.0, 0.5, 0.0, 0.5, 0.125, 0.375, 0.125, 0.5, 0.5625, 0.5, 0.625, 0.5, 0.625, 0.5, 0.5625, 0.125, 0.5625, 0.25, 0.5625, 0.25, 0.625, 0.125, 0.625, 0.625, 0.5625, 0.75, 0.5625, 0.75, 0.625, 0.625, 0.625, 0.75, 0.5625, 0.875, 0.5625, 0.875, 0.625, 0.75, 0.625, 0.25, 0.5625, 0.375, 0.5625, 0.375, 0.625, 0.25, 0.625, 0.5, 0.5625, 0.625, 0.5625, 0.625, 0.625, 0.5, 0.625, 0.5, 0.0, 0.625, 0.0, 0.625, 0.125, 0.5, 0.125, 0.5, 0.5, 0.625, 0.5, 0.625, 0.5625, 0.5, 0.5625, 0.25, 0.5, 0.375, 0.5, 0.375, 0.5625, 0.25, 0.5625, 0.75, 0.5, 0.875, 0.5, 0.875, 0.5625, 0.75, 0.5625, 0.625, 0.5, 0.75, 0.5, 0.75, 0.5625, 0.625, 0.5625, 0.125, 0.5, 0.25, 0.5, 0.25, 0.5625, 0.125, 0.5625, 0.375, 0.5, 0.5, 0.5, 0.5, 0.5625, 0.375, 0.5625, 0.375, 0.125, 0.5, 0.125, 0.5, 0.1875, 0.375, 0.1875, 0.5, 0.125, 0.625, 0.125, 0.625, 0.1875, 0.5, 0.1875, 0.375, 0.5625, 0.5, 0.5625, 0.5, 0.625, 0.375, 0.625, 0.375, 0.625, 0.375, 0.5625, 0.375, 0.5625, 0.375, 0.625, 0.5, 0.625, 0.375, 0.625, 0.375, 0.625, 0.5, 0.625, 0.375, 0.5625, 0.5, 0.5625, 0.5, 0.5625, 0.375, 0.5625, 0.5, 0.375, 0.625, 0.375, 0.625, 0.5, 0.5, 0.5, 0.5, 0.25, 0.625, 0.25, 0.625, 0.375, 0.5, 0.375, 0.375, 0.25, 0.5, 0.25, 0.5, 0.375, 0.375, 0.375, 0.375, 0.375, 0.5, 0.375, 0.5, 0.5, 0.375, 0.5, 0.375, 0.5, 0.25, 0.5, 0.25, 0.5, 0.375, 0.5, 0.5, 0.25, 0.625, 0.25, 0.625, 0.25, 0.5, 0.25, 0.5, 0.5, 0.375, 0.5, 0.375, 0.5, 0.5, 0.5, 0.25, 0.5, 0.125, 0.5, 0.125, 0.5, 0.25, 0.5, 0.625, 0.75, 0.75, 0.75, 0.75, 0.75, 0.625, 0.75, 0.75, 0.75, 0.875, 0.75, 0.875, 0.75, 0.75, 0.75, 0.5, 0.0, 0.375, 0.0, 0.375, 0.0, 0.5, 0.0, 0.375, 0.75, 0.5, 0.75, 0.5, 0.75, 0.375, 0.75, 0.2188, 0.5625, 0.25, 0.5625, 0.25, 0.625, 0.2188, 0.625, 0.3125, 0.5625, 0.375, 0.5625, 0.375, 0.625, 0.3125, 0.625, 0.125, 0.5625, 0.1875, 0.5625, 0.1875, 0.625, 0.125, 0.625, 0.1875, 0.5625, 0.2188, 0.5625, 0.2188, 0.625, 0.1875, 0.625, 0.25, 0.5625, 0.3125, 0.5625, 0.3125, 0.625, 0.25, 0.625, 0.375, 0.3438, 0.375, 0.375, 0.375, 0.375, 0.375, 0.3438, 0.375, 0.2188, 0.375, 0.25, 0.375, 0.25, 0.375, 0.2188, 0.375, 0.125, 0.375, 0.1875, 0.375, 0.1875, 0.375, 0.125, 0.25, 0.5312, 0.3125, 0.5312, 0.3125, 0.5625, 0.25, 0.5625, 0.1875, 0.5312, 0.2188, 0.5312, 0.2188, 0.5625, 0.1875, 0.5625, 0.125, 0.5312, 0.1875, 0.5312, 0.1875, 0.5625, 0.125, 0.5625, 0.3125, 0.5312, 0.375, 0.5312, 0.375, 0.5625, 0.3125, 0.5625, 0.2188, 0.5312, 0.25, 0.5312, 0.25, 0.5625, 0.2188, 0.5625, 0.625, 0.5312, 0.6875, 0.5312, 0.6875, 0.5625, 0.625, 0.5625, 0.75, 0.5312, 0.7812, 0.5312, 0.7812, 0.5625, 0.75, 0.5625, 0.5, 0.5312, 0.5312, 0.5312, 0.5312, 0.5625, 0.5, 0.5625, 0.5, 0.125, 0.5312, 0.125, 0.5312, 0.1875, 0.5, 0.1875, 0.7812, 0.5312, 0.8125, 0.5312, 0.8125, 0.5625, 0.7812, 0.5625, 0.5312, 0.125, 0.5625, 0.125, 0.5625, 0.1875, 0.5312, 0.1875, 0.5312, 0.5312, 0.5625, 0.5312, 0.5625, 0.5625, 0.5312, 0.5625, 0.375, 0.5312, 0.5, 0.5312, 0.5, 0.5625, 0.375, 0.5625, 0.5625, 0.5312, 0.625, 0.5312, 0.625, 0.5625, 0.5625, 0.5625, 0.8125, 0.5312, 0.875, 0.5312, 0.875, 0.5625, 0.8125, 0.5625, 0.375, 0.125, 0.5, 0.125, 0.5, 0.1875, 0.375, 0.1875, 0.6875, 0.5312, 0.75, 0.5312, 0.75, 0.5625, 0.6875, 0.5625, 0.5625, 0.125, 0.625, 0.125, 0.625, 0.1875, 0.5625, 0.1875, 0.375, 0.125, 0.375, 0.1875, 0.375, 0.1875, 0.375, 0.125, 0.375, 0.2188, 0.375, 0.25, 0.375, 0.25, 0.375, 0.2188, 0.375, 0.3438, 0.375, 0.375, 0.375, 0.375, 0.375, 0.3438, 0.375, 0.3125, 0.375, 0.3438, 0.375, 0.3438, 0.375, 0.3125, 0.375, 0.4375, 0.375, 0.5, 0.375, 0.5, 0.375, 0.4375, 0.375, 0.375, 0.375, 0.4375, 0.375, 0.4375, 0.375, 0.375, 0.375, 0.5625, 0.375, 0.625, 0.375, 0.625, 0.375, 0.5625, 0.375, 0.25, 0.375, 0.3125, 0.375, 0.3125, 0.375, 0.25, 0.5, 0.4687, 0.625, 0.4688, 0.625, 0.5, 0.5, 0.5, 0.375, 0.75, 0.375, 0.625, 0.375, 0.625, 0.375, 0.75, 0.5, 0.875, 0.625, 0.875, 0.625, 1.0, 0.5, 1.0, 0.3438, 0.625, 0.375, 0.625, 0.375, 0.75, 0.3438, 0.75, 0.75, 0.625, 0.875, 0.625, 0.875, 0.75, 0.75, 0.75, 0.375, 0.875, 0.5, 0.875, 0.5, 1.0, 0.375, 1.0, 0.625, 0.75, 0.5, 0.75, 0.5, 0.75, 0.625, 0.75, 0.375, 0.4688, 0.5, 0.4687, 0.5, 0.5, 0.375, 0.5, 0.375, 0.25, 0.5, 0.25, 0.5, 0.375, 0.375, 0.375, 0.375, 0.8125, 0.5, 0.8125, 0.5, 0.875, 0.375, 0.875, 0.6875, 0.625, 0.75, 0.625, 0.75, 0.75, 0.6875, 0.75, 0.125, 0.625, 0.25, 0.625, 0.25, 0.75, 0.125, 0.75, 0.5, 0.8125, 0.625, 0.8125, 0.625, 0.875, 0.5, 0.875, 0.5, 0.25, 0.625, 0.25, 0.625, 0.375, 0.5, 0.375, 0.5, 0.7813, 0.625, 0.7812, 0.625, 0.8125, 0.5, 0.8125, 0.6562, 0.625, 0.6875, 0.625, 0.6875, 0.75, 0.6562, 0.75, 0.375, 0.7812, 0.5, 0.7813, 0.5, 0.8125, 0.375, 0.8125, 0.375, 0.375, 0.5, 0.375, 0.5, 0.4375, 0.375, 0.4375, 0.25, 0.625, 0.3125, 0.625, 0.3125, 0.75, 0.25, 0.75, 0.5, 0.375, 0.625, 0.375, 0.625, 0.4375, 0.5, 0.4375, 0.25, 0.5, 0.3125, 0.5, 0.3125, 0.625, 0.25, 0.625, 0.6562, 0.5, 0.6875, 0.5, 0.6875, 0.625, 0.6562, 0.625, 0.125, 0.5, 0.25, 0.5, 0.25, 0.625, 0.125, 0.625, 0.6875, 0.5, 0.75, 0.5, 0.75, 0.625, 0.6875, 0.625, 0.375, 0.5, 0.5, 0.5, 0.5, 0.5, 0.375, 0.5, 0.75, 0.5, 0.875, 0.5, 0.875, 0.625, 0.75, 0.625, 0.3438, 0.5, 0.375, 0.5, 0.375, 0.625, 0.3438, 0.625, 0.625, 0.625, 0.625, 0.75, 0.625, 0.75, 0.625, 0.625, 0.5, 0.625, 0.6138, 0.625, 0.6127, 0.7377, 0.5, 0.7388, 0.375, 0.625, 0.5, 0.625, 0.5, 0.7388, 0.375, 0.7376, 0.375, 0.5124, 0.5, 0.5112, 0.5, 0.625, 0.375, 0.625, 0.5, 0.5112, 0.6127, 0.5123, 0.6138, 0.625, 0.5, 0.625, 0.5, 0.75, 0.375, 0.75, 0.375, 0.75, 0.5, 0.75, 0.375, 0.5, 0.375, 0.5, 0.375, 0.5, 0.375, 0.5, 0.625, 0.5, 0.625, 0.625, 0.625, 0.625, 0.625, 0.5, 0.5, 0.5, 0.625, 0.5, 0.625, 0.5, 0.5, 0.5, 0.375, 0.75, 0.375, 0.625, 0.375, 0.625, 0.375, 0.75, 0.375, 0.625, 0.375, 0.5, 0.375, 0.5, 0.375, 0.625, 0.375, 0.625, 0.375, 0.5, 0.375, 0.5, 0.375, 0.625, 0.375, 0.625, 0.375, 0.7394, 0.375, 0.7324, 0.375, 0.625, 0.375, 0.75, 0.375, 0.75, 0.375, 0.75, 0.375, 0.75, 0.375, 0.5106, 0.375, 0.625, 0.375, 0.625, 0.375, 0.5176, 0.375, 0.5124, 0.375, 0.625, 0.375, 0.625, 0.375, 0.5114, 0.375, 0.5114, 0.375, 0.625, 0.375, 0.625, 0.375, 0.5106, 0.375, 0.75, 0.375, 0.75, 0.375, 0.75, 0.375, 0.75, 0.375, 0.75, 0.375, 0.75, 0.375, 0.75, 0.375, 0.75, 0.375, 0.625, 0.375, 0.7376, 0.375, 0.7386, 0.375, 0.625, 0.375, 0.625, 0.375, 0.7386, 0.375, 0.7394, 0.375, 0.625, 0.375, 0.625, 0.375, 0.5, 0.375, 0.5, 0.375, 0.625, 0.375, 0.625, 0.375, 0.5, 0.375, 0.5, 0.375, 0.625, 0.375, 0.5, 0.375, 0.5, 0.375, 0.5, 0.375, 0.5, 0.375, 0.5, 0.375, 0.5, 0.375, 0.5, 0.375, 0.5, 0.375, 0.75, 0.375, 0.625, 0.375, 0.625, 0.375, 0.75, 0.375, 0.75, 0.375, 0.625, 0.375, 0.625, 0.375, 0.75, 0.5, 0.5112, 0.375, 0.5124, 0.375, 0.5, 0.5, 0.5, 0.6127, 0.7377, 0.6138, 0.625, 0.625, 0.625, 0.625, 0.75, 0.375, 0.7376, 0.5, 0.7388, 0.5, 0.75, 0.375, 0.75, 0.6127, 0.5123, 0.5, 0.5112, 0.5, 0.5, 0.625, 0.5, 0.5, 0.7388, 0.6127, 0.7377, 0.625, 0.75, 0.5, 0.75, 0.6138, 0.625, 0.6127, 0.5123, 0.625, 0.5, 0.625, 0.625, 0.375, 0.5106, 0.375, 0.5176, 0.375, 0.5, 0.375, 0.5, 0.375, 0.5176, 0.375, 0.625, 0.375, 0.625, 0.375, 0.5, 0.375, 0.625, 0.375, 0.7324, 0.375, 0.75, 0.375, 0.625, 0.375, 0.7324, 0.375, 0.7394, 0.375, 0.75, 0.375, 0.75, 0.375, 0.5124, 0.375, 0.5114, 0.375, 0.5, 0.375, 0.5, 0.375, 0.5114, 0.375, 0.5106, 0.375, 0.5, 0.375, 0.5, 0.375, 0.7386, 0.375, 0.7376, 0.375, 0.75, 0.375, 0.75, 0.375, 0.7394, 0.375, 0.7386, 0.375, 0.75, 0.375, 0.75, 0.375, 0.5, 0.375, 0.5, 0.375, 0.5, 0.375, 0.5, 0.375, 0.5, 0.375, 0.5, 0.375, 0.5, 0.375, 0.5, 0.375, 0.75, 0.375, 0.75, 0.375, 0.75, 0.375, 0.75, 0.375, 0.75, 0.375, 0.75, 0.375, 0.75, 0.375, 0.75, 0.375, 0.75, 0.375, 0.75, 0.375, 0.75, 0.375, 0.75, 0.375, 0.625, 0.375, 0.5, 0.375, 0.5, 0.375, 0.625, 0.375, 0.75, 0.375, 0.625, 0.375, 0.625, 0.375, 0.75, 0.5, 0.5, 0.625, 0.5, 0.625, 0.5, 0.5, 0.5, 0.625, 0.5, 0.625, 0.625, 0.625, 0.625, 0.625, 0.5, 0.375, 0.5, 0.375, 0.5, 0.375, 0.5, 0.375, 0.5, 0.5, 0.75, 0.375, 0.75, 0.375, 0.75, 0.5, 0.75, 0.625, 0.625, 0.625, 0.75, 0.625, 0.75, 0.625, 0.625, 0.375, 0.5, 0.5, 0.5, 0.5, 0.5, 0.375, 0.5, 0.625, 0.75, 0.5, 0.75, 0.5, 0.75, 0.625, 0.75, 0.3125, 0.5, 0.3438, 0.5, 0.3438, 0.625, 0.3125, 0.625, 0.625, 0.5, 0.6562, 0.5, 0.6562, 0.625, 0.625, 0.625, 0.375, 0.75, 0.5, 0.75, 0.5, 0.7813, 0.375, 0.7812, 0.625, 0.625, 0.6562, 0.625, 0.6562, 0.75, 0.625, 0.75, 0.5, 0.75, 0.625, 0.75, 0.625, 0.7812, 0.5, 0.7813, 0.375, 0.4375, 0.5, 0.4375, 0.5, 0.4687, 0.375, 0.4688, 0.3125, 0.625, 0.3438, 0.625, 0.3438, 0.75, 0.3125, 0.75, 0.5, 0.4375, 0.625, 0.4375, 0.625, 0.4688, 0.5, 0.4687, 0.375, 0.1875, 0.375, 0.2188, 0.375, 0.2188, 0.375, 0.1875, 0.6875, 0.5, 0.75, 0.5, 0.75, 0.5312, 0.6875, 0.5312, 0.8125, 0.5, 0.875, 0.5, 0.875, 0.5312, 0.8125, 0.5312, 0.5625, 0.5, 0.625, 0.5, 0.625, 0.5312, 0.5625, 0.5312, 0.375, 0.5, 0.5, 0.5, 0.5, 0.5312, 0.375, 0.5312, 0.5312, 0.5, 0.5625, 0.5, 0.5625, 0.5312, 0.5312, 0.5312, 0.7812, 0.5, 0.8125, 0.5, 0.8125, 0.5312, 0.7812, 0.5312, 0.5, 0.5, 0.5312, 0.5, 0.5312, 0.5312, 0.5, 0.5312, 0.75, 0.5, 0.7812, 0.5, 0.7812, 0.5312, 0.75, 0.5312, 0.625, 0.5, 0.6875, 0.5, 0.6875, 0.5312, 0.625, 0.5312, 0.2188, 0.5, 0.25, 0.5, 0.25, 0.5312, 0.2188, 0.5312, 0.3125, 0.5, 0.375, 0.5, 0.375, 0.5312, 0.3125, 0.5312, 0.125, 0.5, 0.1875, 0.5, 0.1875, 0.5312, 0.125, 0.5312, 0.1875, 0.5, 0.2188, 0.5, 0.2188, 0.5312, 0.1875, 0.5312, 0.25, 0.5, 0.3125, 0.5, 0.3125, 0.5312, 0.25, 0.5312, 0.375, 0.1875, 0.375, 0.2188, 0.375, 0.2188, 0.375, 0.1875, 0.5, 0.1875, 0.5312, 0.1875, 0.5312, 0.2187, 0.5, 0.2188, 0.5312, 0.1875, 0.5625, 0.1875, 0.5625, 0.2188, 0.5312, 0.2187, 0.375, 0.1875, 0.5, 0.1875, 0.5, 0.2188, 0.375, 0.2188, 0.5625, 0.1875, 0.625, 0.1875, 0.625, 0.2187, 0.5625, 0.2188])
me_cube_001.use_remesh_fix_poles = True
me_cube_001.use_remesh_preserve_attributes = False
me_cube_001.use_mirror_vertex_groups = False
me_cube_001.update()
me_sphere = bpy.data.meshes.new('Sphere')
me_sphere.from_pydata([(0.0, -1.565, 1.071), (0.0, -1.383, 0.9222), (0.0, -1.234, 0.7407), (0.0, -1.124, 0.5337), (0.0, -1.056, 0.309), (0.0, -1.033, 0.07539), (0.0, -1.056, -0.1583), (0.0, -1.565, -0.9204), (0.1622, -1.254, 0.7407), (0.1802, -1.145, 0.5337), (0.1913, -1.078, 0.309), (0.1951, -1.056, 0.07539), (0.1913, -1.078, -0.1583), (0.1802, -1.145, -0.3829), (0.1622, -1.254, -0.59), (0.1379, -1.4, -0.7714), (0.1084, -1.578, -0.9204), (0.07466, -1.781, -1.031), (0.03806, -2.001, -1.099), (0.3753, -1.145, 0.309), (0.3827, -1.124, 0.07539), (0.3753, -1.145, -0.1583), (0.3536, -1.208, -0.3829), (0.3182, -1.31, -0.59), (0.2706, -1.448, -0.7714), (0.2126, -1.616, -0.9204), (0.1464, -1.807, -1.031), (0.07466, -2.014, -1.099), (0.5449, -1.254, -0.1583), (0.5133, -1.31, -0.3829), (0.4619, -1.402, -0.59), (0.3928, -1.526, -0.7714), (0.3087, -1.677, -0.9204), (0.2126, -1.849, -1.031), (0.1084, -2.036, -1.099), (0.5879, -1.526, -0.59), (0.5, -1.631, -0.7714), (0.3928, -1.76, -0.9204), (0.2706, -1.906, -1.031), (0.1379, -2.065, -1.099), (0.5879, -1.76, -0.7714), (0.4619, -1.861, -0.9204), (0.3182, -1.976, -1.031), (0.1622, -2.1, -1.099), (0.5133, -1.976, -0.9204), (0.3536, -2.055, -1.031), (0.1802, -2.141, -1.099), (0.5449, -2.1, -0.9204), (0.3753, -2.141, -1.031), (0.1913, -2.185, -1.099), (0.5556, -2.23, -0.9204), (0.3827, -2.23, -1.031), (0.1951, -2.23, -1.099), (0.5449, -2.36, -0.9204), (0.3753, -2.32, -1.031), (0.1913, -2.276, -1.099), (0.5133, -2.485, -0.9204), (0.3536, -2.406, -1.031), (0.1802, -2.32, -1.099), (0.5879, -2.701, -0.7714), (0.4619, -2.6, -0.9204), (0.3182, -2.485, -1.031), (0.1622, -2.36, -1.099), (0.5879, -2.934, -0.59), (0.5, -2.829, -0.7714), (0.3928, -2.701, -0.9204), (0.2706, -2.554, -1.031), (0.1379, -2.395, -1.099), (0.5449, -3.207, -0.1583), (0.5133, -3.15, -0.3829), (0.4619, -3.058, -0.59), (0.3928, -2.934, -0.7714), (0.3087, -2.783, -0.9204), (0.2126, -2.611, -1.031), (0.1084, -2.424, -1.099), (0.0, -2.23, -1.122), (0.3753, -3.315, 0.309), (0.3827, -3.337, 0.07539), (0.3753, -3.315, -0.1583), (0.3536, -3.252, -0.3829), (0.3182, -3.15, -0.59), (0.2706, -3.013, -0.7714), (0.2126, -2.845, -0.9204), (0.1464, -2.654, -1.031), (0.07466, -2.446, -1.099), (0.1622, -3.207, 0.7407), (0.1802, -3.315, 0.5337), (0.1913, -3.382, 0.309), (0.1951, -3.405, 0.07539), (0.1913, -3.382, -0.1583), (0.1802, -3.315, -0.3829), (0.1622, -3.207, -0.59), (0.1379, -3.061, -0.7714), (0.1084, -2.883, -0.9204), (0.07466, -2.68, -1.031), (0.03806, -2.459, -1.099), (2.98e-08, -2.896, 1.071), (-2.98e-08, -3.077, 0.9222), (-8.941e-08, -3.226, 0.7407), (5.96e-08, -3.337, 0.5337), (-8.941e-08, -3.405, 0.309), (-1.043e-07, -3.428, 0.07539), (-8.941e-08, -3.405, -0.1583), (5.96e-08, -3.337, -0.3829), (-8.941e-08, -3.226, -0.59), (-2.98e-08, -3.077, -0.7714), (-1.49e-08, -2.896, -0.9204), (0.0, -2.689, -1.031), (0.0, -2.464, -1.099), (-0.03806, -2.459, 1.25), (-0.07466, -2.68, 1.182), (-0.1084, -2.883, 1.071), (-0.1379, -3.061, 0.9222), (-0.1622, -3.207, 0.7407), (-0.1802, -3.315, 0.5337), (-0.1913, -3.382, 0.309), (-0.1951, -3.405, 0.07539), (-0.1913, -3.382, -0.1583), (-0.1802, -3.315, -0.3829), (-0.1622, -3.207, -0.59), (-0.1379, -3.061, -0.7714), (-0.1084, -2.883, -0.9204), (-0.07466, -2.68, -1.031), (-0.03806, -2.459, -1.099), (-0.07466, -2.446, 1.25), (-0.1464, -2.654, 1.182), (-0.2126, -2.845, 1.071), (-0.2706, -3.013, 0.9222), (-0.3182, -3.15, 0.7407), (-0.3536, -3.252, 0.5337), (-0.3753, -3.315, 0.309), (-0.3827, -3.337, 0.07539), (-0.3753, -3.315, -0.1583), (-0.3536, -3.252, -0.3829), (-0.3182, -3.15, -0.59), (-0.2706, -3.013, -0.7714), (-0.2126, -2.845, -0.9204), (-0.1464, -2.654, -1.031), (-0.07466, -2.446, -1.099), (-0.1084, -2.424, 1.25), (-0.2126, -2.611, 1.182), (-0.3087, -2.783, 1.071), (-0.3928, -2.934, 0.9222), (-0.4619, -3.058, 0.7407), (-0.5133, -3.15, 0.5337), (-0.5449, -3.207, 0.309), (-0.5556, -3.226, 0.07539), (-0.5449, -3.207, -0.1583), (-0.5133, -3.15, -0.3829), (-0.4619, -3.058, -0.59), (-0.3928, -2.934, -0.7714), (-0.3087, -2.783, -0.9204), (-0.2126, -2.611, -1.031), (-0.1084, -2.424, -1.099), (-2.235e-07, -2.23, 1.273), (-0.1379, -2.395, 1.25), (-0.2706, -2.554, 1.182), (-0.3928, -2.701, 1.071), (-0.5, -2.829, 0.9222), (-0.5879, -2.934, 0.7407), (-0.6533, -3.013, 0.5337), (-0.6935, -3.061, 0.309), (-0.7071, -3.077, 0.07539), (-0.6935, -3.061, -0.1583), (-0.6533, -3.013, -0.3829), (-0.5879, -2.934, -0.59), (-0.5, -2.829, -0.7714), (-0.3928, -2.701, -0.9204), (-0.2706, -2.554, -1.031), (-0.1379, -2.395, -1.099), (-0.1622, -2.36, 1.25), (-0.3182, -2.485, 1.182), (-0.4619, -2.6, 1.071), (-0.5879, -2.701, 0.9222), (-0.6913, -2.783, 0.7407), (-0.7682, -2.845, 0.5337), (-0.8155, -2.883, 0.309), (-0.8315, -2.896, 0.07539), (-0.8155, -2.883, -0.1583), (-0.7682, -2.845, -0.3829), (-0.6913, -2.783, -0.59), (-0.5879, -2.701, -0.7714), (-0.4619, -2.6, -0.9204), (-0.3182, -2.485, -1.031), (-0.1622, -2.36, -1.099), (-0.1802, -2.32, 1.25), (-0.3536, -2.406, 1.182), (-0.5133, -2.485, 1.071), (-0.6533, -2.554, 0.9222), (-0.7682, -2.611, 0.7407), (-0.8536, -2.654, 0.5337), (-0.9061, -2.68, 0.309), (-0.9239, -2.689, 0.07539), (-0.9061, -2.68, -0.1583), (-0.8536, -2.654, -0.3829), (-0.7682, -2.611, -0.59), (-0.6533, -2.554, -0.7714), (-0.5133, -2.485, -0.9204), (-0.3536, -2.406, -1.031), (-0.1802, -2.32, -1.099), (-0.1913, -2.276, 1.25), (-0.3753, -2.32, 1.182), (-0.5449, -2.36, 1.071), (-0.6935, -2.395, 0.9222), (-0.8155, -2.424, 0.7407), (-0.9061, -2.446, 0.5337), (-0.9619, -2.459, 0.309), (-0.9808, -2.464, 0.07539), (-0.9619, -2.459, -0.1583), (-0.9061, -2.446, -0.3829), (-0.8155, -2.424, -0.59), (-0.6935, -2.395, -0.7714), (-0.5449, -2.36, -0.9204), (-0.3753, -2.32, -1.031), (-0.1913, -2.276, -1.099), (-0.1951, -2.23, 1.25), (-0.3827, -2.23, 1.182), (-0.5556, -2.23, 1.071), (-0.7071, -2.23, 0.9222), (-0.8315, -2.23, 0.7407), (-0.9239, -2.23, 0.5337), (-0.9808, -2.23, 0.309), (-1.0, -2.23, 0.07539), (-0.9808, -2.23, -0.1583), (-0.9239, -2.23, -0.3829), (-0.8315, -2.23, -0.59), (-0.7071, -2.23, -0.7714), (-0.5556, -2.23, -0.9204), (-0.3827, -2.23, -1.031), (-0.1951, -2.23, -1.099), (-0.1913, -2.185, 1.25), (-0.3753, -2.141, 1.182), (-0.5449, -2.1, 1.071), (-0.6935, -2.065, 0.9222), (-0.8155, -2.036, 0.7407), (-0.9061, -2.014, 0.5337), (-0.9619, -2.001, 0.309), (-0.9808, -1.997, 0.07539), (-0.9619, -2.001, -0.1583), (-0.9061, -2.014, -0.3829), (-0.8155, -2.036, -0.59), (-0.6935, -2.065, -0.7714), (-0.5449, -2.1, -0.9204), (-0.3753, -2.141, -1.031), (-0.1913, -2.185, -1.099), (-0.1802, -2.141, 1.25), (-0.3536, -2.055, 1.182), (-0.5133, -1.976, 1.071), (-0.6533, -1.906, 0.9222), (-0.7682, -1.849, 0.7407), (-0.8536, -1.807, 0.5337), (-0.9061, -1.781, 0.309), (-0.9239, -1.772, 0.07539), (-0.9061, -1.781, -0.1583), (-0.8536, -1.807, -0.3829), (-0.7682, -1.849, -0.59), (-0.6533, -1.906, -0.7714), (-0.5133, -1.976, -0.9204), (-0.3536, -2.055, -1.031), (-0.1802, -2.141, -1.099), (-0.1622, -2.1, 1.25), (-0.3182, -1.976, 1.182), (-0.4619, -1.861, 1.071), (-0.5879, -1.76, 0.9222), (-0.6913, -1.677, 0.7407), (-0.7682, -1.616, 0.5337), (-0.8155, -1.578, 0.309), (-0.8315, -1.565, 0.07539), (-0.8155, -1.578, -0.1583), (-0.7682, -1.616, -0.3829), (-0.6913, -1.677, -0.59), (-0.5879, -1.76, -0.7714), (-0.4619, -1.861, -0.9204), (-0.3182, -1.976, -1.031), (-0.1622, -2.1, -1.099), (-0.1379, -2.065, 1.25), (-0.2706, -1.906, 1.182), (-0.3928, -1.76, 1.071), (-0.5, -1.631, 0.9222), (-0.5879, -1.526, 0.7407), (-0.6533, -1.448, 0.5337), (-0.6935, -1.4, 0.309), (-0.7071, -1.383, 0.07539), (-0.6935, -1.4, -0.1583), (-0.6533, -1.448, -0.3829), (-0.5879, -1.526, -0.59), (-0.5, -1.631, -0.7714), (-0.3928, -1.76, -0.9204), (-0.2706, -1.906, -1.031), (-0.1379, -2.065, -1.099), (-0.1084, -2.036, 1.25), (-0.2126, -1.849, 1.182), (-0.3087, -1.677, 1.071), (-0.3928, -1.526, 0.9222), (-0.4619, -1.402, 0.7407), (-0.5133, -1.31, 0.5337), (-0.5449, -1.254, 0.309), (-0.5556, -1.234, 0.07539), (-0.5449, -1.254, -0.1583), (-0.5133, -1.31, -0.3829), (-0.4619, -1.402, -0.59), (-0.3928, -1.526, -0.7714), (-0.3087, -1.677, -0.9204), (-0.2126, -1.849, -1.031), (-0.1084, -2.036, -1.099), (-0.07466, -2.014, 1.25), (-0.1464, -1.807, 1.182), (-0.2126, -1.616, 1.071), (-0.2706, -1.448, 0.9222), (-0.3182, -1.31, 0.7407), (-0.3536, -1.208, 0.5337), (-0.3753, -1.145, 0.309), (-0.3827, -1.124, 0.07539), (-0.3753, -1.145, -0.1583), (-0.3536, -1.208, -0.3829), (-0.3182, -1.31, -0.59), (-0.2706, -1.448, -0.7714), (-0.2126, -1.616, -0.9204), (-0.1464, -1.807, -1.031), (-0.07466, -2.014, -1.099), (-0.03806, -2.001, 1.25), (-0.07466, -1.781, 1.182), (-0.1084, -1.578, 1.071), (-0.1379, -1.4, 0.9222), (-0.1622, -1.254, 0.7407), (-0.1802, -1.145, 0.5337), (-0.1913, -1.078, 0.309), (-0.1951, -1.056, 0.07539), (-0.1913, -1.078, -0.1583), (-0.1802, -1.145, -0.3829), (-0.1622, -1.254, -0.59), (-0.1379, -1.4, -0.7714), (-0.1084, -1.578, -0.9204), (-0.07466, -1.781, -1.031), (-0.03806, -2.001, -1.099), (5.96e-08, -1.124, -0.3829), (2.682e-07, -1.234, -0.59), (1.49e-07, -1.383, -0.7714), (7.451e-08, -1.772, -1.031), (1.49e-08, -1.997, -1.099)], [], [(3, 2, 8, 9), (338, 7, 16, 17), (4, 3, 9, 10), (339, 338, 17, 18), (5, 4, 10, 11), (75, 339, 18), (6, 5, 11, 12), (335, 6, 12, 13), (336, 335, 13, 14), (337, 336, 14, 15), (7, 337, 15, 16), (15, 14, 23, 24), (16, 15, 24, 25), (17, 16, 25, 26), (18, 17, 26, 27), (11, 10, 19, 20), (75, 18, 27), (12, 11, 20, 21), (13, 12, 21, 22), (14, 13, 22, 23), (75, 27, 34), (22, 21, 28, 29), (23, 22, 29, 30), (24, 23, 30, 31), (25, 24, 31, 32), (26, 25, 32, 33), (27, 26, 33, 34), (32, 31, 36, 37), (33, 32, 37, 38), (34, 33, 38, 39), (75, 34, 39), (31, 30, 35, 36), (37, 36, 40, 41), (38, 37, 41, 42), (39, 38, 42, 43), (75, 39, 43), (42, 41, 44, 45), (43, 42, 45, 46), (75, 43, 46), (45, 44, 47, 48), (46, 45, 48, 49), (75, 46, 49), (48, 47, 50, 51), (49, 48, 51, 52), (75, 49, 52), (51, 50, 53, 54), (52, 51, 54, 55), (75, 52, 55), (55, 54, 57, 58), (75, 55, 58), (54, 53, 56, 57), (57, 56, 60, 61), (58, 57, 61, 62), (75, 58, 62), (62, 61, 66, 67), (75, 62, 67), (60, 59, 64, 65), (61, 60, 65, 66), (64, 63, 70, 71), (65, 64, 71, 72), (66, 65, 72, 73), (67, 66, 73, 74), (75, 67, 74), (75, 74, 84), (69, 68, 78, 79), (70, 69, 79, 80), (71, 70, 80, 81), (72, 71, 81, 82), (73, 72, 82, 83), (74, 73, 83, 84), (82, 81, 92, 93), (83, 82, 93, 94), (84, 83, 94, 95), (77, 76, 87, 88), (75, 84, 95), (78, 77, 88, 89), (79, 78, 89, 90), (80, 79, 90, 91), (81, 80, 91, 92), (89, 88, 101, 102), (90, 89, 102, 103), (91, 90, 103, 104), (92, 91, 104, 105), (93, 92, 105, 106), (86, 85, 98, 99), (94, 93, 106, 107), (87, 86, 99, 100), (95, 94, 107, 108), (88, 87, 100, 101), (75, 95, 108), (106, 105, 120, 121), (99, 98, 113, 114), (107, 106, 121, 122), (100, 99, 114, 115), (108, 107, 122, 123), (101, 100, 115, 116), (75, 108, 123), (102, 101, 116, 117), (103, 102, 117, 118), (104, 103, 118, 119), (97, 96, 111, 112), (105, 104, 119, 120), (98, 97, 112, 113), (110, 109, 124, 125), (118, 117, 132, 133), (111, 110, 125, 126), (119, 118, 133, 134), (112, 111, 126, 127), (120, 119, 134, 135), (113, 112, 127, 128), (121, 120, 135, 136), (114, 113, 128, 129), (122, 121, 136, 137), (115, 114, 129, 130), (123, 122, 137, 138), (116, 115, 130, 131), (75, 123, 138), (117, 116, 131, 132), (129, 128, 143, 144), (137, 136, 151, 152), (130, 129, 144, 145), (138, 137, 152, 153), (131, 130, 145, 146), (75, 138, 153), (132, 131, 146, 147), (125, 124, 139, 140), (133, 132, 147, 148), (126, 125, 140, 141), (134, 133, 148, 149), (127, 126, 141, 142), (135, 134, 149, 150), (128, 127, 142, 143), (136, 135, 150, 151), (148, 147, 163, 164), (141, 140, 156, 157), (149, 148, 164, 165), (142, 141, 157, 158), (150, 149, 165, 166), (143, 142, 158, 159), (151, 150, 166, 167), (144, 143, 159, 160), (152, 151, 167, 168), (145, 144, 160, 161), (153, 152, 168, 169), (146, 145, 161, 162), (139, 154, 155), (75, 153, 169), (147, 146, 162, 163), (140, 139, 155, 156), (168, 167, 182, 183), (161, 160, 175, 176), (169, 168, 183, 184), (162, 161, 176, 177), (155, 154, 170), (75, 169, 184), (163, 162, 177, 178), (156, 155, 170, 171), (164, 163, 178, 179), (157, 156, 171, 172), (165, 164, 179, 180), (158, 157, 172, 173), (166, 165, 180, 181), (159, 158, 173, 174), (167, 166, 181, 182), (160, 159, 174, 175), (180, 179, 194, 195), (173, 172, 187, 188), (181, 180, 195, 196), (174, 173, 188, 189), (182, 181, 196, 197), (175, 174, 189, 190), (183, 182, 197, 198), (176, 175, 190, 191), (184, 183, 198, 199), (177, 176, 191, 192), (170, 154, 185), (75, 184, 199), (178, 177, 192, 193), (171, 170, 185, 186), (179, 178, 193, 194), (172, 171, 186, 187), (199, 198, 213, 214), (192, 191, 206, 207), (185, 154, 200), (75, 199, 214), (193, 192, 207, 208), (186, 185, 200, 201), (194, 193, 208, 209), (187, 186, 201, 202), (195, 194, 209, 210), (188, 187, 202, 203), (196, 195, 210, 211), (189, 188, 203, 204), (197, 196, 211, 212), (190, 189, 204, 205), (198, 197, 212, 213), (191, 190, 205, 206), (203, 202, 217, 218), (211, 210, 225, 226), (204, 203, 218, 219), (212, 211, 226, 227), (205, 204, 219, 220), (213, 212, 227, 228), (206, 205, 220, 221), (214, 213, 228, 229), (207, 206, 221, 222), (200, 154, 215), (75, 214, 229), (208, 207, 222, 223), (201, 200, 215, 216), (209, 208, 223, 224), (202, 201, 216, 217), (210, 209, 224, 225), (222, 221, 236, 237), (215, 154, 230), (75, 229, 244), (223, 222, 237, 238), (216, 215, 230, 231), (224, 223, 238, 239), (217, 216, 231, 232), (225, 224, 239, 240), (218, 217, 232, 233), (226, 225, 240, 241), (219, 218, 233, 234), (227, 226, 241, 242), (220, 219, 234, 235), (228, 227, 242, 243), (221, 220, 235, 236), (229, 228, 243, 244), (241, 240, 255, 256), (234, 233, 248, 249), (242, 241, 256, 257), (235, 234, 249, 250), (243, 242, 257, 258), (236, 235, 250, 251), (244, 243, 258, 259), (237, 236, 251, 252), (230, 154, 245), (75, 244, 259), (238, 237, 252, 253), (231, 230, 245, 246), (239, 238, 253, 254), (232, 231, 246, 247), (240, 239, 254, 255), (233, 232, 247, 248), (245, 154, 260), (75, 259, 274), (253, 252, 267, 268), (246, 245, 260, 261), (254, 253, 268, 269), (247, 246, 261, 262), (255, 254, 269, 270), (248, 247, 262, 263), (256, 255, 270, 271), (249, 248, 263, 264), (257, 256, 271, 272), (250, 249, 264, 265), (258, 257, 272, 273), (251, 250, 265, 266), (259, 258, 273, 274), (252, 251, 266, 267), (264, 263, 278, 279), (272, 271, 286, 287), (265, 264, 279, 280), (273, 272, 287, 288), (266, 265, 280, 281), (274, 273, 288, 289), (267, 266, 281, 282), (260, 154, 275), (75, 274, 289), (268, 267, 282, 283), (261, 260, 275, 276), (269, 268, 283, 284), (262, 261, 276, 277), (270, 269, 284, 285), (263, 262, 277, 278), (271, 270, 285, 286), (283, 282, 297, 298), (276, 275, 290, 291), (284, 283, 298, 299), (277, 276, 291, 292), (285, 284, 299, 300), (278, 277, 292, 293), (286, 285, 300, 301), (279, 278, 293, 294), (287, 286, 301, 302), (280, 279, 294, 295), (288, 287, 302, 303), (281, 280, 295, 296), (289, 288, 303, 304), (282, 281, 296, 297), (275, 154, 290), (75, 289, 304), (302, 301, 316, 317), (295, 294, 309, 310), (303, 302, 317, 318), (296, 295, 310, 311), (304, 303, 318, 319), (297, 296, 311, 312), (75, 304, 319), (298, 297, 312, 313), (291, 290, 305, 306), (299, 298, 313, 314), (292, 291, 306, 307), (300, 299, 314, 315), (293, 292, 307, 308), (301, 300, 315, 316), (294, 293, 308, 309), (314, 313, 328, 329), (307, 306, 321, 322), (315, 314, 329, 330), (308, 307, 322, 323), (316, 315, 330, 331), (309, 308, 323, 324), (317, 316, 331, 332), (310, 309, 324, 325), (318, 317, 332, 333), (311, 310, 325, 326), (319, 318, 333, 334), (312, 311, 326, 327), (75, 319, 334), (313, 312, 327, 328), (306, 305, 320, 321), (333, 332, 7, 338), (326, 325, 3, 4), (334, 333, 338, 339), (327, 326, 4, 5), (75, 334, 339), (328, 327, 5, 6), (329, 328, 6, 335), (330, 329, 335, 336), (323, 322, 0, 1), (331, 330, 336, 337), (324, 323, 1, 2), (332, 331, 337, 7), (325, 324, 2, 3)])
me_sphere.polygons.foreach_set('use_smooth', [True] * 336)
_uv = me_sphere.uv_layers.new(name='UVMap')
_uv.uv.foreach_set('vector', [0.75, 0.625, 0.75, 0.6875, 0.7188, 0.6875, 0.7188, 0.625, 0.75, 0.125, 0.75, 0.1875, 0.7188, 0.1875, 0.7188, 0.125, 0.75, 0.5625, 0.75, 0.625, 0.7188, 0.625, 0.7188, 0.5625, 0.75, 0.0625, 0.75, 0.125, 0.7188, 0.125, 0.7187, 0.0625, 0.75, 0.5, 0.75, 0.5625, 0.7188, 0.5625, 0.7188, 0.5, 0.7344, 0.0, 0.75, 0.0625, 0.7187, 0.0625, 0.75, 0.4375, 0.75, 0.5, 0.7188, 0.5, 0.7188, 0.4375, 0.75, 0.375, 0.75, 0.4375, 0.7188, 0.4375, 0.7188, 0.375, 0.75, 0.3125, 0.75, 0.375, 0.7188, 0.375, 0.7188, 0.3125, 0.75, 0.25, 0.75, 0.3125, 0.7188, 0.3125, 0.7188, 0.25, 0.75, 0.1875, 0.75, 0.25, 0.7188, 0.25, 0.7188, 0.1875, 0.7188, 0.25, 0.7188, 0.3125, 0.6875, 0.3125, 0.6875, 0.25, 0.7188, 0.1875, 0.7188, 0.25, 0.6875, 0.25, 0.6875, 0.1875, 0.7188, 0.125, 0.7188, 0.1875, 0.6875, 0.1875, 0.6875, 0.125, 0.7187, 0.0625, 0.7188, 0.125, 0.6875, 0.125, 0.6875, 0.0625, 0.7188, 0.5, 0.7188, 0.5625, 0.6875, 0.5625, 0.6875, 0.5, 0.7031, 0.0, 0.7187, 0.0625, 0.6875, 0.0625, 0.7188, 0.4375, 0.7188, 0.5, 0.6875, 0.5, 0.6875, 0.4375, 0.7188, 0.375, 0.7188, 0.4375, 0.6875, 0.4375, 0.6875, 0.375, 0.7188, 0.3125, 0.7188, 0.375, 0.6875, 0.375, 0.6875, 0.3125, 0.6719, 0.0, 0.6875, 0.0625, 0.6562, 0.0625, 0.6875, 0.375, 0.6875, 0.4375, 0.6562, 0.4375, 0.6562, 0.375, 0.6875, 0.3125, 0.6875, 0.375, 0.6562, 0.375, 0.6562, 0.3125, 0.6875, 0.25, 0.6875, 0.3125, 0.6562, 0.3125, 0.6562, 0.25, 0.6875, 0.1875, 0.6875, 0.25, 0.6562, 0.25, 0.6562, 0.1875, 0.6875, 0.125, 0.6875, 0.1875, 0.6562, 0.1875, 0.6562, 0.125, 0.6875, 0.0625, 0.6875, 0.125, 0.6562, 0.125, 0.6562, 0.0625, 0.6562, 0.1875, 0.6562, 0.25, 0.625, 0.25, 0.625, 0.1875, 0.6562, 0.125, 0.6562, 0.1875, 0.625, 0.1875, 0.625, 0.125, 0.6562, 0.0625, 0.6562, 0.125, 0.625, 0.125, 0.625, 0.0625, 0.6406, 0.0, 0.6562, 0.0625, 0.625, 0.0625, 0.6562, 0.25, 0.6562, 0.3125, 0.625, 0.3125, 0.625, 0.25, 0.625, 0.1875, 0.625, 0.25, 0.5937, 0.25, 0.5937, 0.1875, 0.625, 0.125, 0.625, 0.1875, 0.5937, 0.1875, 0.5937, 0.125, 0.625, 0.0625, 0.625, 0.125, 0.5937, 0.125, 0.5937, 0.0625, 0.6094, 0.0, 0.625, 0.0625, 0.5937, 0.0625, 0.5937, 0.125, 0.5937, 0.1875, 0.5625, 0.1875, 0.5625, 0.125, 0.5937, 0.0625, 0.5937, 0.125, 0.5625, 0.125, 0.5625, 0.0625, 0.5781, 0.0, 0.5937, 0.0625, 0.5625, 0.0625, 0.5625, 0.125, 0.5625, 0.1875, 0.5312, 0.1875, 0.5312, 0.125, 0.5625, 0.0625, 0.5625, 0.125, 0.5312, 0.125, 0.5312, 0.0625, 0.5469, 0.0, 0.5625, 0.0625, 0.5312, 0.0625, 0.5312, 0.125, 0.5312, 0.1875, 0.5, 0.1875, 0.5, 0.125, 0.5312, 0.0625, 0.5312, 0.125, 0.5, 0.125, 0.5, 0.0625, 0.5156, 0.0, 0.5312, 0.0625, 0.5, 0.0625, 0.5, 0.125, 0.5, 0.1875, 0.4687, 0.1875, 0.4687, 0.125, 0.5, 0.0625, 0.5, 0.125, 0.4687, 0.125, 0.4687, 0.0625, 0.4844, 0.0, 0.5, 0.0625, 0.4687, 0.0625, 0.4687, 0.0625, 0.4687, 0.125, 0.4375, 0.125, 0.4375, 0.0625, 0.4531, 0.0, 0.4687, 0.0625, 0.4375, 0.0625, 0.4687, 0.125, 0.4687, 0.1875, 0.4375, 0.1875, 0.4375, 0.125, 0.4375, 0.125, 0.4375, 0.1875, 0.4062, 0.1875, 0.4062, 0.125, 0.4375, 0.0625, 0.4375, 0.125, 0.4062, 0.125, 0.4062, 0.0625, 0.4219, 0.0, 0.4375, 0.0625, 0.4062, 0.0625, 0.4062, 0.0625, 0.4062, 0.125, 0.375, 0.125, 0.375, 0.0625, 0.3906, 0.0, 0.4062, 0.0625, 0.375, 0.0625, 0.4062, 0.1875, 0.4062, 0.25, 0.375, 0.25, 0.375, 0.1875, 0.4062, 0.125, 0.4062, 0.1875, 0.375, 0.1875, 0.375, 0.125, 0.375, 0.25, 0.375, 0.3125, 0.3437, 0.3125, 0.3437, 0.25, 0.375, 0.1875, 0.375, 0.25, 0.3437, 0.25, 0.3437, 0.1875, 0.375, 0.125, 0.375, 0.1875, 0.3437, 0.1875, 0.3437, 0.125, 0.375, 0.0625, 0.375, 0.125, 0.3437, 0.125, 0.3437, 0.0625, 0.3594, 0.0, 0.375, 0.0625, 0.3437, 0.0625, 0.3281, 0.0, 0.3437, 0.0625, 0.3125, 0.0625, 0.3437, 0.375, 0.3437, 0.4375, 0.3125, 0.4375, 0.3125, 0.375, 0.3437, 0.3125, 0.3437, 0.375, 0.3125, 0.375, 0.3125, 0.3125, 0.3437, 0.25, 0.3437, 0.3125, 0.3125, 0.3125, 0.3125, 0.25, 0.3437, 0.1875, 0.3437, 0.25, 0.3125, 0.25, 0.3125, 0.1875, 0.3437, 0.125, 0.3437, 0.1875, 0.3125, 0.1875, 0.3125, 0.125, 0.3437, 0.0625, 0.3437, 0.125, 0.3125, 0.125, 0.3125, 0.0625, 0.3125, 0.1875, 0.3125, 0.25, 0.2812, 0.25, 0.2812, 0.1875, 0.3125, 0.125, 0.3125, 0.1875, 0.2812, 0.1875, 0.2812, 0.125, 0.3125, 0.0625, 0.3125, 0.125, 0.2812, 0.125, 0.2812, 0.0625, 0.3125, 0.5, 0.3125, 0.5625, 0.2812, 0.5625, 0.2812, 0.5, 0.2969, 0.0, 0.3125, 0.0625, 0.2812, 0.0625, 0.3125, 0.4375, 0.3125, 0.5, 0.2812, 0.5, 0.2812, 0.4375, 0.3125, 0.375, 0.3125, 0.4375, 0.2812, 0.4375, 0.2812, 0.375, 0.3125, 0.3125, 0.3125, 0.375, 0.2812, 0.375, 0.2812, 0.3125, 0.3125, 0.25, 0.3125, 0.3125, 0.2812, 0.3125, 0.2812, 0.25, 0.2812, 0.4375, 0.2812, 0.5, 0.25, 0.5, 0.25, 0.4375, 0.2812, 0.375, 0.2812, 0.4375, 0.25, 0.4375, 0.25, 0.375, 0.2812, 0.3125, 0.2812, 0.375, 0.25, 0.375, 0.25, 0.3125, 0.2812, 0.25, 0.2812, 0.3125, 0.25, 0.3125, 0.25, 0.25, 0.2812, 0.1875, 0.2812, 0.25, 0.25, 0.25, 0.25, 0.1875, 0.2812, 0.625, 0.2812, 0.6875, 0.25, 0.6875, 0.25, 0.625, 0.2812, 0.125, 0.2812, 0.1875, 0.25, 0.1875, 0.25, 0.125, 0.2812, 0.5625, 0.2812, 0.625, 0.25, 0.625, 0.25, 0.5625, 0.2812, 0.0625, 0.2812, 0.125, 0.25, 0.125, 0.25, 0.0625, 0.2812, 0.5, 0.2812, 0.5625, 0.25, 0.5625, 0.25, 0.5, 0.2656, 0.0, 0.2812, 0.0625, 0.25, 0.0625, 0.25, 0.1875, 0.25, 0.25, 0.2187, 0.25, 0.2188, 0.1875, 0.25, 0.625, 0.25, 0.6875, 0.2187, 0.6875, 0.2188, 0.625, 0.25, 0.125, 0.25, 0.1875, 0.2188, 0.1875, 0.2188, 0.125, 0.25, 0.5625, 0.25, 0.625, 0.2188, 0.625, 0.2187, 0.5625, 0.25, 0.0625, 0.25, 0.125, 0.2188, 0.125, 0.2188, 0.0625, 0.25, 0.5, 0.25, 0.5625, 0.2187, 0.5625, 0.2187, 0.5, 0.2344, 0.0, 0.25, 0.0625, 0.2188, 0.0625, 0.25, 0.4375, 0.25, 0.5, 0.2187, 0.5, 0.2187, 0.4375, 0.25, 0.375, 0.25, 0.4375, 0.2187, 0.4375, 0.2188, 0.375, 0.25, 0.3125, 0.25, 0.375, 0.2188, 0.375, 0.2187, 0.3125, 0.25, 0.75, 0.25, 0.8125, 0.2188, 0.8125, 0.2187, 0.75, 0.25, 0.25, 0.25, 0.3125, 0.2187, 0.3125, 0.2187, 0.25, 0.25, 0.6875, 0.25, 0.75, 0.2187, 0.75, 0.2187, 0.6875, 0.2188, 0.875, 0.2188, 0.9375, 0.1875, 0.9375, 0.1875, 0.875, 0.2188, 0.375, 0.2187, 0.4375, 0.1875, 0.4375, 0.1875, 0.375, 0.2188, 0.8125, 0.2188, 0.875, 0.1875, 0.875, 0.1875, 0.8125, 0.2187, 0.3125, 0.2188, 0.375, 0.1875, 0.375, 0.1875, 0.3125, 0.2187, 0.75, 0.2188, 0.8125, 0.1875, 0.8125, 0.1875, 0.75, 0.2187, 0.25, 0.2187, 0.3125, 0.1875, 0.3125, 0.1875, 0.25, 0.2187, 0.6875, 0.2187, 0.75, 0.1875, 0.75, 0.1875, 0.6875, 0.2188, 0.1875, 0.2187, 0.25, 0.1875, 0.25, 0.1875, 0.1875, 0.2188, 0.625, 0.2187, 0.6875, 0.1875, 0.6875, 0.1875, 0.625, 0.2188, 0.125, 0.2188, 0.1875, 0.1875, 0.1875, 0.1875, 0.125, 0.2187, 0.5625, 0.2188, 0.625, 0.1875, 0.625, 0.1875, 0.5625, 0.2188, 0.0625, 0.2188, 0.125, 0.1875, 0.125, 0.1875, 0.0625, 0.2187, 0.5, 0.2187, 0.5625, 0.1875, 0.5625, 0.1875, 0.5, 0.2031, 0.0, 0.2188, 0.0625, 0.1875, 0.0625, 0.2187, 0.4375, 0.2187, 0.5, 0.1875, 0.5, 0.1875, 0.4375, 0.1875, 0.625, 0.1875, 0.6875, 0.1562, 0.6875, 0.1563, 0.625, 0.1875, 0.125, 0.1875, 0.1875, 0.1563, 0.1875, 0.1563, 0.125, 0.1875, 0.5625, 0.1875, 0.625, 0.1563, 0.625, 0.1562, 0.5625, 0.1875, 0.0625, 0.1875, 0.125, 0.1563, 0.125, 0.1563, 0.0625, 0.1875, 0.5, 0.1875, 0.5625, 0.1562, 0.5625, 0.1562, 0.5, 0.1719, 0.0, 0.1875, 0.0625, 0.1563, 0.0625, 0.1875, 0.4375, 0.1875, 0.5, 0.1562, 0.5, 0.1562, 0.4375, 0.1875, 0.875, 0.1875, 0.9375, 0.1563, 0.9375, 0.1563, 0.875, 0.1875, 0.375, 0.1875, 0.4375, 0.1562, 0.4375, 0.1563, 0.375, 0.1875, 0.8125, 0.1875, 0.875, 0.1563, 0.875, 0.1563, 0.8125, 0.1875, 0.3125, 0.1875, 0.375, 0.1563, 0.375, 0.1562, 0.3125, 0.1875, 0.75, 0.1875, 0.8125, 0.1563, 0.8125, 0.1563, 0.75, 0.1875, 0.25, 0.1875, 0.3125, 0.1562, 0.3125, 0.1563, 0.25, 0.1875, 0.6875, 0.1875, 0.75, 0.1563, 0.75, 0.1562, 0.6875, 0.1875, 0.1875, 0.1875, 0.25, 0.1563, 0.25, 0.1563, 0.1875, 0.1563, 0.375, 0.1562, 0.4375, 0.125, 0.4375, 0.125, 0.375, 0.1563, 0.8125, 0.1563, 0.875, 0.125, 0.875, 0.125, 0.8125, 0.1562, 0.3125, 0.1563, 0.375, 0.125, 0.375, 0.125, 0.3125, 0.1563, 0.75, 0.1563, 0.8125, 0.125, 0.8125, 0.125, 0.75, 0.1563, 0.25, 0.1562, 0.3125, 0.125, 0.3125, 0.125, 0.25, 0.1562, 0.6875, 0.1563, 0.75, 0.125, 0.75, 0.125, 0.6875, 0.1563, 0.1875, 0.1563, 0.25, 0.125, 0.25, 0.125, 0.1875, 0.1563, 0.625, 0.1562, 0.6875, 0.125, 0.6875, 0.125, 0.625, 0.1563, 0.125, 0.1563, 0.1875, 0.125, 0.1875, 0.125, 0.125, 0.1562, 0.5625, 0.1563, 0.625, 0.125, 0.625, 0.125, 0.5625, 0.1563, 0.0625, 0.1563, 0.125, 0.125, 0.125, 0.125, 0.0625, 0.1562, 0.5, 0.1562, 0.5625, 0.125, 0.5625, 0.125, 0.5, 0.1563, 0.9375, 0.1406, 1.0, 0.125, 0.9375, 0.1406, 0.0, 0.1563, 0.0625, 0.125, 0.0625, 0.1562, 0.4375, 0.1562, 0.5, 0.125, 0.5, 0.125, 0.4375, 0.1563, 0.875, 0.1563, 0.9375, 0.125, 0.9375, 0.125, 0.875, 0.125, 0.125, 0.125, 0.1875, 0.09375, 0.1875, 0.09375, 0.125, 0.125, 0.5625, 0.125, 0.625, 0.09375, 0.625, 0.09375, 0.5625, 0.125, 0.0625, 0.125, 0.125, 0.09375, 0.125, 0.09375, 0.0625, 0.125, 0.5, 0.125, 0.5625, 0.09375, 0.5625, 0.09375, 0.5, 0.125, 0.9375, 0.1094, 1.0, 0.09375, 0.9375, 0.1094, 0.0, 0.125, 0.0625, 0.09375, 0.0625, 0.125, 0.4375, 0.125, 0.5, 0.09375, 0.5, 0.09375, 0.4375, 0.125, 0.875, 0.125, 0.9375, 0.09375, 0.9375, 0.09375, 0.875, 0.125, 0.375, 0.125, 0.4375, 0.09375, 0.4375, 0.09375, 0.375, 0.125, 0.8125, 0.125, 0.875, 0.09375, 0.875, 0.09375, 0.8125, 0.125, 0.3125, 0.125, 0.375, 0.09375, 0.375, 0.09375, 0.3125, 0.125, 0.75, 0.125, 0.8125, 0.09375, 0.8125, 0.09375, 0.75, 0.125, 0.25, 0.125, 0.3125, 0.09375, 0.3125, 0.09375, 0.25, 0.125, 0.6875, 0.125, 0.75, 0.09375, 0.75, 0.09375, 0.6875, 0.125, 0.1875, 0.125, 0.25, 0.09375, 0.25, 0.09375, 0.1875, 0.125, 0.625, 0.125, 0.6875, 0.09375, 0.6875, 0.09375, 0.625, 0.09375, 0.3125, 0.09375, 0.375, 0.0625, 0.375, 0.0625, 0.3125, 0.09375, 0.75, 0.09375, 0.8125, 0.0625, 0.8125, 0.0625, 0.75, 0.09375, 0.25, 0.09375, 0.3125, 0.0625, 0.3125, 0.0625, 0.25, 0.09375, 0.6875, 0.09375, 0.75, 0.0625, 0.75, 0.0625, 0.6875, 0.09375, 0.1875, 0.09375, 0.25, 0.0625, 0.25, 0.0625, 0.1875, 0.09375, 0.625, 0.09375, 0.6875, 0.0625, 0.6875, 0.0625, 0.625, 0.09375, 0.125, 0.09375, 0.1875, 0.0625, 0.1875, 0.0625, 0.125, 0.09375, 0.5625, 0.09375, 0.625, 0.0625, 0.625, 0.0625, 0.5625, 0.09375, 0.0625, 0.09375, 0.125, 0.0625, 0.125, 0.0625, 0.0625, 0.09375, 0.5, 0.09375, 0.5625, 0.0625, 0.5625, 0.0625, 0.5, 0.09375, 0.9375, 0.07813, 1.0, 0.0625, 0.9375, 0.07813, 0.0, 0.09375, 0.0625, 0.0625, 0.0625, 0.09375, 0.4375, 0.09375, 0.5, 0.0625, 0.5, 0.0625, 0.4375, 0.09375, 0.875, 0.09375, 0.9375, 0.0625, 0.9375, 0.0625, 0.875, 0.09375, 0.375, 0.09375, 0.4375, 0.0625, 0.4375, 0.0625, 0.375, 0.09375, 0.8125, 0.09375, 0.875, 0.0625, 0.875, 0.0625, 0.8125, 0.0625, 0.0625, 0.0625, 0.125, 0.03125, 0.125, 0.03125, 0.0625, 0.0625, 0.5, 0.0625, 0.5625, 0.03125, 0.5625, 0.03125, 0.5, 0.0625, 0.9375, 0.04688, 1.0, 0.03125, 0.9375, 0.04688, 0.0, 0.0625, 0.0625, 0.03125, 0.0625, 0.0625, 0.4375, 0.0625, 0.5, 0.03125, 0.5, 0.03125, 0.4375, 0.0625, 0.875, 0.0625, 0.9375, 0.03125, 0.9375, 0.03125, 0.875, 0.0625, 0.375, 0.0625, 0.4375, 0.03125, 0.4375, 0.03125, 0.375, 0.0625, 0.8125, 0.0625, 0.875, 0.03125, 0.875, 0.03125, 0.8125, 0.0625, 0.3125, 0.0625, 0.375, 0.03125, 0.375, 0.03125, 0.3125, 0.0625, 0.75, 0.0625, 0.8125, 0.03125, 0.8125, 0.03125, 0.75, 0.0625, 0.25, 0.0625, 0.3125, 0.03125, 0.3125, 0.03125, 0.25, 0.0625, 0.6875, 0.0625, 0.75, 0.03125, 0.75, 0.03125, 0.6875, 0.0625, 0.1875, 0.0625, 0.25, 0.03125, 0.25, 0.03125, 0.1875, 0.0625, 0.625, 0.0625, 0.6875, 0.03125, 0.6875, 0.03125, 0.625, 0.0625, 0.125, 0.0625, 0.1875, 0.03125, 0.1875, 0.03125, 0.125, 0.0625, 0.5625, 0.0625, 0.625, 0.03125, 0.625, 0.03125, 0.5625, 0.03125, 0.75, 0.03125, 0.8125, 5.96e-08, 0.8125, 0.0, 0.75, 0.03125, 0.25, 0.03125, 0.3125, 0.0, 0.3125, 0.0, 0.25, 0.03125, 0.6875, 0.03125, 0.75, 0.0, 0.75, 0.0, 0.6875, 0.03125, 0.1875, 0.03125, 0.25, 0.0, 0.25, 5.96e-08, 0.1875, 0.03125, 0.625, 0.03125, 0.6875, 0.0, 0.6875, 5.96e-08, 0.625, 0.03125, 0.125, 0.03125, 0.1875, 5.96e-08, 0.1875, 8.941e-08, 0.125, 0.03125, 0.5625, 0.03125, 0.625, 5.96e-08, 0.625, 0.0, 0.5625, 0.03125, 0.0625, 0.03125, 0.125, 8.941e-08, 0.125, 2.384e-07, 0.0625, 0.03125, 0.5, 0.03125, 0.5625, 0.0, 0.5625, 0.0, 0.5, 0.03125, 0.9375, 0.01563, 1.0, 2.384e-07, 0.9375, 0.01563, 0.0, 0.03125, 0.0625, 2.384e-07, 0.0625, 0.03125, 0.4375, 0.03125, 0.5, 0.0, 0.5, 0.0, 0.4375, 0.03125, 0.875, 0.03125, 0.9375, 2.384e-07, 0.9375, 8.941e-08, 0.875, 0.03125, 0.375, 0.03125, 0.4375, 0.0, 0.4375, 5.96e-08, 0.375, 0.03125, 0.8125, 0.03125, 0.875, 8.941e-08, 0.875, 5.96e-08, 0.8125, 0.03125, 0.3125, 0.03125, 0.375, 5.96e-08, 0.375, 0.0, 0.3125, 1.0, 0.5, 1.0, 0.5625, 0.9688, 0.5625, 0.9688, 0.5, 1.0, 0.9375, 0.9844, 1.0, 0.9688, 0.9375, 0.9844, 0.0, 1.0, 0.0625, 0.9688, 0.0625, 1.0, 0.4375, 1.0, 0.5, 0.9688, 0.5, 0.9688, 0.4375, 1.0, 0.875, 1.0, 0.9375, 0.9688, 0.9375, 0.9688, 0.875, 1.0, 0.375, 1.0, 0.4375, 0.9688, 0.4375, 0.9688, 0.375, 1.0, 0.8125, 1.0, 0.875, 0.9688, 0.875, 0.9688, 0.8125, 1.0, 0.3125, 1.0, 0.375, 0.9688, 0.375, 0.9688, 0.3125, 1.0, 0.75, 1.0, 0.8125, 0.9688, 0.8125, 0.9688, 0.75, 1.0, 0.25, 1.0, 0.3125, 0.9688, 0.3125, 0.9688, 0.25, 1.0, 0.6875, 1.0, 0.75, 0.9688, 0.75, 0.9688, 0.6875, 1.0, 0.1875, 1.0, 0.25, 0.9688, 0.25, 0.9688, 0.1875, 1.0, 0.625, 1.0, 0.6875, 0.9688, 0.6875, 0.9688, 0.625, 1.0, 0.125, 1.0, 0.1875, 0.9688, 0.1875, 0.9688, 0.125, 1.0, 0.5625, 1.0, 0.625, 0.9688, 0.625, 0.9688, 0.5625, 1.0, 0.0625, 1.0, 0.125, 0.9688, 0.125, 0.9688, 0.0625, 0.9688, 0.25, 0.9688, 0.3125, 0.9375, 0.3125, 0.9375, 0.25, 0.9688, 0.6875, 0.9688, 0.75, 0.9375, 0.75, 0.9375, 0.6875, 0.9688, 0.1875, 0.9688, 0.25, 0.9375, 0.25, 0.9375, 0.1875, 0.9688, 0.625, 0.9688, 0.6875, 0.9375, 0.6875, 0.9375, 0.625, 0.9688, 0.125, 0.9688, 0.1875, 0.9375, 0.1875, 0.9375, 0.125, 0.9688, 0.5625, 0.9688, 0.625, 0.9375, 0.625, 0.9375, 0.5625, 0.9688, 0.0625, 0.9688, 0.125, 0.9375, 0.125, 0.9375, 0.0625, 0.9688, 0.5, 0.9688, 0.5625, 0.9375, 0.5625, 0.9375, 0.5, 0.9688, 0.9375, 0.9531, 1.0, 0.9375, 0.9375, 0.9531, 0.0, 0.9688, 0.0625, 0.9375, 0.0625, 0.9688, 0.4375, 0.9688, 0.5, 0.9375, 0.5, 0.9375, 0.4375, 0.9688, 0.875, 0.9688, 0.9375, 0.9375, 0.9375, 0.9375, 0.875, 0.9688, 0.375, 0.9688, 0.4375, 0.9375, 0.4375, 0.9375, 0.375, 0.9688, 0.8125, 0.9688, 0.875, 0.9375, 0.875, 0.9375, 0.8125, 0.9688, 0.3125, 0.9688, 0.375, 0.9375, 0.375, 0.9375, 0.3125, 0.9688, 0.75, 0.9688, 0.8125, 0.9375, 0.8125, 0.9375, 0.75, 0.9375, 0.9375, 0.9219, 1.0, 0.9063, 0.9375, 0.9219, 0.0, 0.9375, 0.0625, 0.9063, 0.0625, 0.9375, 0.4375, 0.9375, 0.5, 0.9062, 0.5, 0.9062, 0.4375, 0.9375, 0.875, 0.9375, 0.9375, 0.9063, 0.9375, 0.9063, 0.875, 0.9375, 0.375, 0.9375, 0.4375, 0.9062, 0.4375, 0.9062, 0.375, 0.9375, 0.8125, 0.9375, 0.875, 0.9063, 0.875, 0.9062, 0.8125, 0.9375, 0.3125, 0.9375, 0.375, 0.9062, 0.375, 0.9062, 0.3125, 0.9375, 0.75, 0.9375, 0.8125, 0.9062, 0.8125, 0.9062, 0.75, 0.9375, 0.25, 0.9375, 0.3125, 0.9062, 0.3125, 0.9062, 0.25, 0.9375, 0.6875, 0.9375, 0.75, 0.9062, 0.75, 0.9062, 0.6875, 0.9375, 0.1875, 0.9375, 0.25, 0.9062, 0.25, 0.9062, 0.1875, 0.9375, 0.625, 0.9375, 0.6875, 0.9062, 0.6875, 0.9062, 0.625, 0.9375, 0.125, 0.9375, 0.1875, 0.9062, 0.1875, 0.9063, 0.125, 0.9375, 0.5625, 0.9375, 0.625, 0.9062, 0.625, 0.9062, 0.5625, 0.9375, 0.0625, 0.9375, 0.125, 0.9063, 0.125, 0.9063, 0.0625, 0.9375, 0.5, 0.9375, 0.5625, 0.9062, 0.5625, 0.9062, 0.5, 0.9062, 0.6875, 0.9062, 0.75, 0.875, 0.75, 0.875, 0.6875, 0.9062, 0.1875, 0.9062, 0.25, 0.875, 0.25, 0.875, 0.1875, 0.9062, 0.625, 0.9062, 0.6875, 0.875, 0.6875, 0.875, 0.625, 0.9063, 0.125, 0.9062, 0.1875, 0.875, 0.1875, 0.875, 0.125, 0.9062, 0.5625, 0.9062, 0.625, 0.875, 0.625, 0.875, 0.5625, 0.9063, 0.0625, 0.9063, 0.125, 0.875, 0.125, 0.875, 0.0625, 0.9062, 0.5, 0.9062, 0.5625, 0.875, 0.5625, 0.875, 0.5, 0.9063, 0.9375, 0.8906, 1.0, 0.875, 0.9375, 0.8906, 0.0, 0.9063, 0.0625, 0.875, 0.0625, 0.9062, 0.4375, 0.9062, 0.5, 0.875, 0.5, 0.875, 0.4375, 0.9063, 0.875, 0.9063, 0.9375, 0.875, 0.9375, 0.875, 0.875, 0.9062, 0.375, 0.9062, 0.4375, 0.875, 0.4375, 0.875, 0.375, 0.9062, 0.8125, 0.9063, 0.875, 0.875, 0.875, 0.875, 0.8125, 0.9062, 0.3125, 0.9062, 0.375, 0.875, 0.375, 0.875, 0.3125, 0.9062, 0.75, 0.9062, 0.8125, 0.875, 0.8125, 0.875, 0.75, 0.9062, 0.25, 0.9062, 0.3125, 0.875, 0.3125, 0.875, 0.25, 0.875, 0.4375, 0.875, 0.5, 0.8438, 0.5, 0.8438, 0.4375, 0.875, 0.875, 0.875, 0.9375, 0.8438, 0.9375, 0.8438, 0.875, 0.875, 0.375, 0.875, 0.4375, 0.8438, 0.4375, 0.8438, 0.375, 0.875, 0.8125, 0.875, 0.875, 0.8438, 0.875, 0.8438, 0.8125, 0.875, 0.3125, 0.875, 0.375, 0.8438, 0.375, 0.8438, 0.3125, 0.875, 0.75, 0.875, 0.8125, 0.8438, 0.8125, 0.8438, 0.75, 0.875, 0.25, 0.875, 0.3125, 0.8438, 0.3125, 0.8438, 0.25, 0.875, 0.6875, 0.875, 0.75, 0.8438, 0.75, 0.8438, 0.6875, 0.875, 0.1875, 0.875, 0.25, 0.8438, 0.25, 0.8438, 0.1875, 0.875, 0.625, 0.875, 0.6875, 0.8438, 0.6875, 0.8438, 0.625, 0.875, 0.125, 0.875, 0.1875, 0.8438, 0.1875, 0.8438, 0.125, 0.875, 0.5625, 0.875, 0.625, 0.8438, 0.625, 0.8438, 0.5625, 0.875, 0.0625, 0.875, 0.125, 0.8438, 0.125, 0.8438, 0.0625, 0.875, 0.5, 0.875, 0.5625, 0.8438, 0.5625, 0.8438, 0.5, 0.875, 0.9375, 0.8594, 1.0, 0.8438, 0.9375, 0.8594, 0.0, 0.875, 0.0625, 0.8438, 0.0625, 0.8438, 0.1875, 0.8438, 0.25, 0.8125, 0.25, 0.8125, 0.1875, 0.8438, 0.625, 0.8438, 0.6875, 0.8125, 0.6875, 0.8125, 0.625, 0.8438, 0.125, 0.8438, 0.1875, 0.8125, 0.1875, 0.8125, 0.125, 0.8438, 0.5625, 0.8438, 0.625, 0.8125, 0.625, 0.8125, 0.5625, 0.8438, 0.0625, 0.8438, 0.125, 0.8125, 0.125, 0.8125, 0.0625, 0.8438, 0.5, 0.8438, 0.5625, 0.8125, 0.5625, 0.8125, 0.5, 0.8281, 0.0, 0.8438, 0.0625, 0.8125, 0.0625, 0.8438, 0.4375, 0.8438, 0.5, 0.8125, 0.5, 0.8125, 0.4375, 0.8438, 0.875, 0.8438, 0.9375, 0.8125, 0.9375, 0.8125, 0.875, 0.8438, 0.375, 0.8438, 0.4375, 0.8125, 0.4375, 0.8125, 0.375, 0.8438, 0.8125, 0.8438, 0.875, 0.8125, 0.875, 0.8125, 0.8125, 0.8438, 0.3125, 0.8438, 0.375, 0.8125, 0.375, 0.8125, 0.3125, 0.8438, 0.75, 0.8438, 0.8125, 0.8125, 0.8125, 0.8125, 0.75, 0.8438, 0.25, 0.8438, 0.3125, 0.8125, 0.3125, 0.8125, 0.25, 0.8438, 0.6875, 0.8438, 0.75, 0.8125, 0.75, 0.8125, 0.6875, 0.8125, 0.375, 0.8125, 0.4375, 0.7812, 0.4375, 0.7812, 0.375, 0.8125, 0.8125, 0.8125, 0.875, 0.7812, 0.875, 0.7812, 0.8125, 0.8125, 0.3125, 0.8125, 0.375, 0.7812, 0.375, 0.7812, 0.3125, 0.8125, 0.75, 0.8125, 0.8125, 0.7812, 0.8125, 0.7812, 0.75, 0.8125, 0.25, 0.8125, 0.3125, 0.7812, 0.3125, 0.7812, 0.25, 0.8125, 0.6875, 0.8125, 0.75, 0.7812, 0.75, 0.7812, 0.6875, 0.8125, 0.1875, 0.8125, 0.25, 0.7812, 0.25, 0.7812, 0.1875, 0.8125, 0.625, 0.8125, 0.6875, 0.7812, 0.6875, 0.7812, 0.625, 0.8125, 0.125, 0.8125, 0.1875, 0.7812, 0.1875, 0.7812, 0.125, 0.8125, 0.5625, 0.8125, 0.625, 0.7812, 0.625, 0.7812, 0.5625, 0.8125, 0.0625, 0.8125, 0.125, 0.7812, 0.125, 0.7812, 0.0625, 0.8125, 0.5, 0.8125, 0.5625, 0.7812, 0.5625, 0.7812, 0.5, 0.7969, 0.0, 0.8125, 0.0625, 0.7812, 0.0625, 0.8125, 0.4375, 0.8125, 0.5, 0.7812, 0.5, 0.7812, 0.4375, 0.8125, 0.875, 0.8125, 0.9375, 0.7812, 0.9375, 0.7812, 0.875, 0.7812, 0.125, 0.7812, 0.1875, 0.75, 0.1875, 0.75, 0.125, 0.7812, 0.5625, 0.7812, 0.625, 0.75, 0.625, 0.75, 0.5625, 0.7812, 0.0625, 0.7812, 0.125, 0.75, 0.125, 0.75, 0.0625, 0.7812, 0.5, 0.7812, 0.5625, 0.75, 0.5625, 0.75, 0.5, 0.7656, 0.0, 0.7812, 0.0625, 0.75, 0.0625, 0.7812, 0.4375, 0.7812, 0.5, 0.75, 0.5, 0.75, 0.4375, 0.7812, 0.375, 0.7812, 0.4375, 0.75, 0.4375, 0.75, 0.375, 0.7812, 0.3125, 0.7812, 0.375, 0.75, 0.375, 0.75, 0.3125, 0.7812, 0.75, 0.7812, 0.8125, 0.75, 0.8125, 0.75, 0.75, 0.7812, 0.25, 0.7812, 0.3125, 0.75, 0.3125, 0.75, 0.25, 0.7812, 0.6875, 0.7812, 0.75, 0.75, 0.75, 0.75, 0.6875, 0.7812, 0.1875, 0.7812, 0.25, 0.75, 0.25, 0.75, 0.1875, 0.7812, 0.625, 0.7812, 0.6875, 0.75, 0.6875, 0.75, 0.625])
me_sphere.use_remesh_fix_poles = True
me_sphere.use_remesh_preserve_attributes = False
me_sphere.use_mirror_vertex_groups = False
me_sphere.update()

# ---- objects
ob_head = bpy.data.objects.new('Head', me_cube)
ob_body = bpy.data.objects.new('Body', me_cube_001)
ob_eyes = bpy.data.objects.new('Eyes', me_sphere)
ob_ref = bpy.data.objects.new('Ref', None)
ob_ref1 = bpy.data.objects.new('Ref1', None)

# ---- transforms, parenting, visibility, modifiers, constraints
ob_head.location = (0.0, 0.0, 1.793)
ob_head.lock_rotations_4d = False
ob_head.empty_display_type = 'ARROWS'
ob_head.lineart.crease_threshold = 0.0
_m = ob_head.modifiers.new('Mirror', 'MIRROR')
_m.use_axis = (False, True, False)
_m.use_clip = True
_m = ob_head.modifiers.new('Subdivision', 'SUBSURF')
_m.uv_smooth = 'PRESERVE_CORNERS'
_m.show_only_control_edges = False
ob_body.location = (0.0, 0.0, 0.844)
ob_body.lineart.crease_threshold = 0.0
_m = ob_body.modifiers.new('Mirror', 'MIRROR')
_m.use_axis = (False, True, False)
_m.use_clip = True
_m = ob_body.modifiers.new('Subdivision', 'SUBSURF')
_m.uv_smooth = 'PRESERVE_CORNERS'
_m.show_only_control_edges = False
ob_eyes.location = (0.4048, 0.0, 1.91)
ob_eyes.scale = (-0.09933, -0.09933, -0.09933)
ob_eyes.lineart.crease_threshold = 0.0
_m = ob_eyes.modifiers.new('Mirror', 'MIRROR')
_m.use_axis = (False, True, False)
_m = ob_eyes.modifiers.new('Subdivision', 'SUBSURF')
_m.uv_smooth = 'PRESERVE_CORNERS'
_m.show_only_control_edges = False
ob_ref.location = (0.0, -1.004, 1.299)
ob_ref.rotation_euler = (1.571, 0.0, 1.571)
ob_ref.empty_display_type = 'IMAGE'
ob_ref.empty_display_size = 5.0
ob_ref.lineart.crease_threshold = 0.0
ob_ref1.location = (-0.9412, -1.004, 1.299)
ob_ref1.rotation_euler = (-1.571, 3.142, 0.0)
ob_ref1.empty_display_type = 'IMAGE'
ob_ref1.empty_display_size = 5.0
ob_ref1.lineart.crease_threshold = 0.0

# ---- collection membership
col_minister.objects.link(ob_head)
col_minister.objects.link(ob_body)
col_minister.objects.link(ob_eyes)
col_referencias.objects.link(ob_ref)
col_referencias.objects.link(ob_ref1)

# ---- scene / render settings (as saved in the file)
scene.frame_start = 1; scene.frame_end = 250; scene.frame_set(1)
scene.render.engine = 'BLENDER_EEVEE_NEXT'
scene.cycles.use_denoising = False
scene.cycles.samples = 128
scene.cycles.sampling_pattern = 'TABULATED_SOBOL'
scene.cycles.use_adaptive_sampling = False
scene.cycles.use_light_tree = False
scene.view_settings.view_transform = 'Filmic'
bpy.context.view_layer.update()

# ---- added for rendering (the .blend has no active camera and no usable light): camera, sun
cam_auto = bpy.data.cameras.new('AutoCamera')
cam_auto.lens = 50.0
cam_auto.sensor_width = 36.0
cam_auto.clip_end = 1000.0
ob_auto_camera = bpy.data.objects.new('AutoCamera', cam_auto)
scene.collection.objects.link(ob_auto_camera)
ob_auto_camera.location = (3.39632, -3.76404, 3.68122)
ob_auto_camera.rotation_euler = (1.09748, -7.21219e-08, 0.694738)
scene.camera = ob_auto_camera
light_auto_sun = bpy.data.lights.new('AutoSun', 'SUN')
light_auto_sun.energy = 3.0
light_auto_sun.angle = 0.0523599
ob_auto_sun = bpy.data.objects.new('AutoSun', light_auto_sun)
scene.collection.objects.link(ob_auto_sun)
ob_auto_sun.rotation_euler = (0.872665, 0.174533, 0.523599)
bpy.context.view_layer.update()

